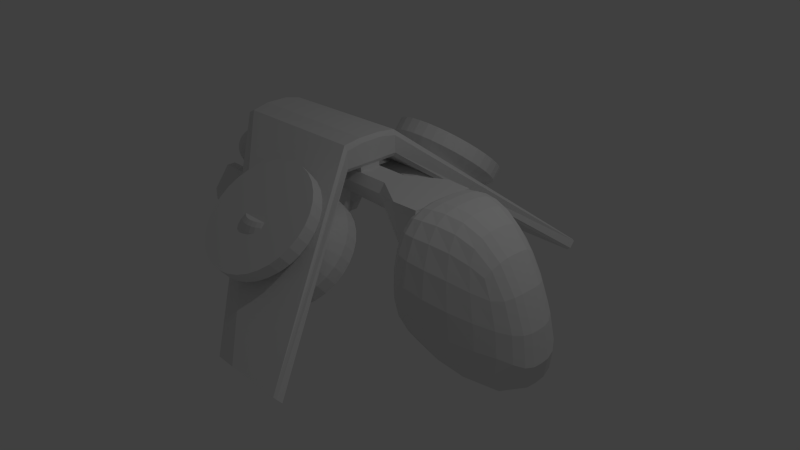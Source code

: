# Source: player_ship.blend  (saved by Blender 2.76.0; exported with 4.5.12 LTS)
import bpy
from mathutils import Matrix  # noqa: F401  (used for matrix-valued properties, if any)

bpy.ops.wm.read_factory_settings(use_empty=True)
scene = bpy.context.scene
scene.name = 'Scene'

# ---- collections
col_collection_1 = bpy.data.collections.new('Collection 1'); scene.collection.children.link(col_collection_1)

# ---- materials (node trees are filled in below, after node groups)
mat_material = bpy.data.materials.new('Material')
mat_material.alpha_threshold = 0.0
mat_material.use_transparent_shadow = False
mat_material.roughness = 0.5
mat_material.line_color = (0.0, 0.0, 0.0, 1.0)

# ---- material node trees

# ---- world
world_world = bpy.data.worlds.new('World'); scene.world = world_world
world_world.color = (0.05088, 0.05088, 0.05088)
world_world.use_sun_shadow = False
world_world.sun_shadow_jitter_overblur = 0.0
world_world.cycles.sampling_method = 'MANUAL'
world_world.cycles.sample_map_resolution = 256

# ---- cameras
cam_camera = bpy.data.cameras.new('Camera')
cam_camera.clip_end = 100.0
cam_camera.lens = 35.0
cam_camera.sensor_width = 32.0
cam_camera.sensor_height = 18.0
cam_camera.ortho_scale = 7.314
cam_camera.dof.focus_distance = 0.0
cam_camera.dof.aperture_fstop = 128.0

# ---- lights
light_lamp = bpy.data.lights.new('Lamp', 'POINT')
light_lamp.transmission_factor = 0.0
light_lamp.cutoff_distance = 30.0
light_lamp.energy = 100.0
light_lamp.shadow_buffer_clip_start = 1.001
light_lamp.shadow_soft_size = 0.1
light_lamp.shadow_maximum_resolution = 0.006
light_lamp.use_absolute_resolution = True
light_lamp.cycles.use_multiple_importance_sampling = False

# ---- meshes
me_sphere = bpy.data.meshes.new('Sphere')
me_sphere.from_pydata([(-0.1486, 6.355e-08, 0.2609), (-0.2158, 6.355e-08, 0.2609), (-0.2746, 6.355e-08, 0.2609), (-0.3229, 6.355e-08, 0.2158), (-0.3588, 6.355e-08, 0.1486), (-0.3809, 6.355e-08, 0.07576), (-0.3883, 6.355e-08, 2.894e-08), (-0.3809, 6.355e-08, -0.07576), (-0.3588, 6.355e-08, -0.1486), (-0.3229, 6.355e-08, -0.2158), (-0.2746, 6.355e-08, -0.2746), (-0.2158, 6.355e-08, -0.3229), (-0.1486, 6.355e-08, -0.344), (-0.09125, 6.067e-08, -0.347), (-0.1458, 0.02899, 0.2609), (-0.2116, 0.04209, 0.2609), (-0.2693, 0.05357, 0.2609), (-0.3167, 0.06299, 0.2158), (-0.3519, 0.07, 0.1486), (-0.3736, 0.07431, 0.07576), (-0.3809, 0.07576, 2.894e-08), (-0.3736, 0.07431, -0.07576), (-0.3519, 0.07, -0.1486), (-0.3167, 0.06299, -0.2158), (-0.2693, 0.05357, -0.2746), (-0.2116, 0.04209, -0.3229), (-0.1458, 0.02899, -0.344), (-0.08949, 0.0178, -0.347), (-0.1373, 0.05687, 0.2609), (-0.1993, 0.08257, 0.2609), (-0.2537, 0.1051, 0.2609), (-0.2983, 0.1236, 0.2158), (-0.3315, 0.1373, 0.1486), (-0.3519, 0.1458, 0.07576), (-0.3588, 0.1486, 2.894e-08), (-0.3519, 0.1458, -0.07576), (-0.3315, 0.1373, -0.1486), (-0.2983, 0.1236, -0.2158), (-0.2537, 0.1051, -0.2746), (-0.1993, 0.08257, -0.3229), (-0.1373, 0.05687, -0.344), (-0.0843, 0.03492, -0.347), (-0.1236, 0.08257, 0.2609), (-0.1794, 0.1199, 0.2609), (-0.2283, 0.1526, 0.2609), (-0.2685, 0.1794, 0.2158), (-0.2983, 0.1993, 0.1486), (-0.3167, 0.2116, 0.07576), (-0.3229, 0.2158, 2.894e-08), (-0.3167, 0.2116, -0.07576), (-0.2983, 0.1993, -0.1486), (-0.2685, 0.1794, -0.2158), (-0.2283, 0.1526, -0.2746), (-0.1794, 0.1199, -0.3229), (-0.1236, 0.08257, -0.344), (-0.07587, 0.05069, -0.347), (-0.1051, 0.1051, 0.2609), (-0.1526, 0.1526, 0.2609), (-0.1942, 0.1942, 0.2609), (-0.2283, 0.2283, 0.2158), (-0.2537, 0.2537, 0.1486), (-0.2693, 0.2693, 0.07576), (-0.2746, 0.2746, 2.894e-08), (-0.2693, 0.2693, -0.07576), (-0.2537, 0.2537, -0.1486), (-0.2283, 0.2283, -0.2158), (-0.1942, 0.1942, -0.2746), (-0.1526, 0.1526, -0.3229), (-0.1051, 0.1051, -0.344), (-0.06452, 0.06452, -0.347), (-0.08257, 0.1236, 0.2609), (-0.1199, 0.1794, 0.2609), (-0.1526, 0.2283, 0.2609), (-0.1794, 0.2685, 0.2158), (-0.1993, 0.2983, 0.1486), (-0.2116, 0.3167, 0.07576), (-0.2158, 0.3229, 2.894e-08), (-0.2116, 0.3167, -0.07576), (-0.1993, 0.2983, -0.1486), (-0.1794, 0.2685, -0.2158), (-0.1526, 0.2283, -0.2746), (-0.1199, 0.1794, -0.3229), (-0.08257, 0.1236, -0.344), (-0.05069, 0.07587, -0.347), (-0.05687, 0.1373, 0.2609), (-0.08257, 0.1993, 0.2609), (-0.1051, 0.2537, 0.2609), (-0.1236, 0.2983, 0.2158), (-0.1373, 0.3315, 0.1486), (-0.1458, 0.3519, 0.07576), (-0.1486, 0.3588, 2.894e-08), (-0.1458, 0.3519, -0.07576), (-0.1373, 0.3315, -0.1486), (-0.1236, 0.2983, -0.2158), (-0.1051, 0.2537, -0.2746), (-0.08257, 0.1993, -0.3229), (-0.05687, 0.1373, -0.344), (-0.03492, 0.0843, -0.347), (-0.02899, 0.1458, 0.2609), (-0.04209, 0.2116, 0.2609), (-0.05357, 0.2693, 0.2609), (-0.06299, 0.3167, 0.2158), (-0.07, 0.3519, 0.1486), (-0.07431, 0.3736, 0.07576), (-0.07576, 0.3809, 2.894e-08), (-0.07431, 0.3736, -0.07576), (-0.07, 0.3519, -0.1486), (-0.06299, 0.3167, -0.2158), (-0.05357, 0.2693, -0.2746), (-0.04209, 0.2116, -0.3229), (-0.02899, 0.1458, -0.344), (-0.0178, 0.08949, -0.347), (2.561e-07, 0.1486, 0.2609), (2.532e-07, 0.2158, 0.2609), (2.561e-07, 0.2746, 0.2609), (2.619e-07, 0.3229, 0.2158), (2.388e-07, 0.3588, 0.1486), (2.85e-07, 0.3809, 0.07576), (2.793e-07, 0.3883, 2.894e-08), (2.85e-07, 0.3809, -0.07576), (2.214e-07, 0.3588, -0.1486), (2.619e-07, 0.3229, -0.2158), (2.561e-07, 0.2746, -0.2746), (2.648e-07, 0.2158, -0.3229), (2.503e-07, 0.1486, -0.344), (2.521e-07, 0.09125, -0.347), (0.02899, 0.1458, 0.2609), (0.04209, 0.2116, 0.2609), (0.05357, 0.2693, 0.2609), (0.06299, 0.3167, 0.2158), (0.07, 0.3519, 0.1486), (0.07431, 0.3736, 0.07576), (0.07576, 0.3809, 2.894e-08), (0.07431, 0.3736, -0.07576), (0.07, 0.3519, -0.1486), (0.06299, 0.3167, -0.2158), (0.05357, 0.2693, -0.2746), (0.04209, 0.2116, -0.3229), (0.02899, 0.1458, -0.344), (0.0178, 0.08949, -0.347), (0.05687, 0.1373, 0.2609), (0.08257, 0.1993, 0.2609), (0.1051, 0.2537, 0.2609), (0.1236, 0.2983, 0.2158), (0.1373, 0.3315, 0.1486), (0.1458, 0.3519, 0.07576), (0.1486, 0.3588, 2.894e-08), (0.1458, 0.3519, -0.07576), (0.1373, 0.3315, -0.1486), (0.1236, 0.2983, -0.2158), (0.1051, 0.2537, -0.2746), (0.08257, 0.1993, -0.3229), (0.05687, 0.1373, -0.344), (0.03492, 0.0843, -0.347), (0.08257, 0.1236, 0.2609), (0.1199, 0.1794, 0.2609), (0.1526, 0.2283, 0.2609), (0.1794, 0.2685, 0.2158), (0.1993, 0.2983, 0.1486), (0.2116, 0.3167, 0.07576), (0.2158, 0.3229, 2.894e-08), (0.2116, 0.3167, -0.07576), (0.1993, 0.2983, -0.1486), (0.1794, 0.2685, -0.2158), (0.1526, 0.2283, -0.2746), (0.1199, 0.1794, -0.3229), (0.08257, 0.1236, -0.344), (0.05069, 0.07587, -0.347), (0.1051, 0.1051, 0.2609), (0.1526, 0.1526, 0.2609), (0.1942, 0.1942, 0.2609), (0.2283, 0.2283, 0.2158), (0.2537, 0.2537, 0.1486), (0.2693, 0.2693, 0.07576), (0.2746, 0.2746, 2.894e-08), (0.2693, 0.2693, -0.07576), (0.2537, 0.2537, -0.1486), (0.2283, 0.2283, -0.2158), (0.1942, 0.1942, -0.2746), (0.1526, 0.1526, -0.3229), (0.1051, 0.1051, -0.344), (0.06452, 0.06452, -0.347), (0.1236, 0.08257, 0.2609), (0.1794, 0.1199, 0.2609), (0.2283, 0.1526, 0.2609), (0.2685, 0.1794, 0.2158), (0.2983, 0.1993, 0.1486), (0.3167, 0.2116, 0.07576), (0.3229, 0.2158, 2.894e-08), (0.3167, 0.2116, -0.07576), (0.2983, 0.1993, -0.1486), (0.2685, 0.1794, -0.2158), (0.2283, 0.1526, -0.2746), (0.1794, 0.1199, -0.3229), (0.1236, 0.08257, -0.344), (0.07587, 0.05069, -0.347), (0.1373, 0.05687, 0.2609), (0.1993, 0.08257, 0.2609), (0.2537, 0.1051, 0.2609), (0.2983, 0.1236, 0.2158), (0.3315, 0.1373, 0.1486), (0.3519, 0.1458, 0.07576), (0.3588, 0.1486, 2.894e-08), (0.3519, 0.1458, -0.07576), (0.3315, 0.1373, -0.1486), (0.2983, 0.1236, -0.2158), (0.2537, 0.1051, -0.2746), (0.1993, 0.08257, -0.3229), (0.1373, 0.05687, -0.344), (0.0843, 0.03492, -0.347), (0.1458, 0.02899, 0.2609), (0.2116, 0.04209, 0.2609), (0.2693, 0.05357, 0.2609), (0.3167, 0.06299, 0.2158), (0.3519, 0.07, 0.1486), (0.3736, 0.07431, 0.07576), (0.3809, 0.07576, 2.894e-08), (0.3736, 0.07431, -0.07576), (0.3519, 0.07, -0.1486), (0.3167, 0.06299, -0.2158), (0.2693, 0.05357, -0.2746), (0.2116, 0.04209, -0.3229), (0.1458, 0.02899, -0.344), (0.08949, 0.0178, -0.347), (0.1486, 7.956e-08, 0.2609), (0.2158, 7.377e-08, 0.2609), (0.2746, 5.352e-08, 0.2609), (0.3229, 3.037e-08, 0.2158), (0.3588, 8.824e-08, 0.1486), (0.3809, 3.037e-08, 0.07576), (0.3883, 2.459e-08, 2.894e-08), (0.3809, 3.037e-08, -0.07576), (0.3588, 8.824e-08, -0.1486), (0.3229, 3.037e-08, -0.2158), (0.2746, 5.352e-08, -0.2746), (0.2158, 5.931e-08, -0.3229), (0.1486, 6.509e-08, -0.344), (0.09125, 6.252e-08, -0.347), (0.1458, -0.02899, 0.2609), (0.2116, -0.04209, 0.2609), (0.2693, -0.05357, 0.2609), (0.3167, -0.06299, 0.2158), (0.3519, -0.07, 0.1486), (0.3736, -0.07431, 0.07576), (0.3809, -0.07576, 2.894e-08), (0.3736, -0.07431, -0.07576), (0.3519, -0.07, -0.1486), (0.3167, -0.06299, -0.2158), (0.2693, -0.05357, -0.2746), (0.2116, -0.04209, -0.3229), (0.1458, -0.02899, -0.344), (0.08949, -0.0178, -0.347), (0.1373, -0.05687, 0.2609), (0.1993, -0.08257, 0.2609), (0.2537, -0.1051, 0.2609), (0.2983, -0.1236, 0.2158), (0.3315, -0.1373, 0.1486), (0.3519, -0.1458, 0.07576), (0.3588, -0.1486, 2.894e-08), (0.3519, -0.1458, -0.07576), (0.3315, -0.1373, -0.1486), (0.2983, -0.1236, -0.2158), (0.2537, -0.1051, -0.2746), (0.1993, -0.08257, -0.3229), (0.1373, -0.05687, -0.344), (0.0843, -0.03492, -0.347), (0.1236, -0.08257, 0.2609), (0.1794, -0.1199, 0.2609), (0.2283, -0.1526, 0.2609), (0.2685, -0.1794, 0.2158), (0.2983, -0.1993, 0.1486), (0.3167, -0.2116, 0.07576), (0.3229, -0.2158, 2.894e-08), (0.3167, -0.2116, -0.07576), (0.2983, -0.1993, -0.1486), (0.2685, -0.1794, -0.2158), (0.2283, -0.1526, -0.2746), (0.1794, -0.1199, -0.3229), (0.1236, -0.08257, -0.344), (0.07587, -0.05069, -0.347), (0.1051, -0.1051, 0.2609), (0.1526, -0.1526, 0.2609), (0.1942, -0.1942, 0.2609), (0.2283, -0.2283, 0.2158), (0.2537, -0.2537, 0.1486), (0.2693, -0.2693, 0.07576), (0.2746, -0.2746, 2.894e-08), (0.2693, -0.2693, -0.07576), (0.2537, -0.2537, -0.1486), (0.2283, -0.2283, -0.2158), (0.1942, -0.1942, -0.2746), (0.1526, -0.1526, -0.3229), (0.1051, -0.1051, -0.344), (0.06452, -0.06452, -0.347), (0.08257, -0.1236, 0.2609), (0.1199, -0.1794, 0.2609), (0.1526, -0.2283, 0.2609), (0.1794, -0.2685, 0.2158), (0.1993, -0.2983, 0.1486), (0.2116, -0.3167, 0.07576), (0.2158, -0.3229, 2.894e-08), (0.2116, -0.3167, -0.07576), (0.1993, -0.2983, -0.1486), (0.1794, -0.2685, -0.2158), (0.1526, -0.2283, -0.2746), (0.1199, -0.1794, -0.3229), (0.08257, -0.1236, -0.344), (0.05069, -0.07587, -0.347), (0.04888, 0.02025, 0.117), (0.05687, -0.1373, 0.2609), (0.08257, -0.1993, 0.2609), (0.1051, -0.2537, 0.2609), (0.1236, -0.2983, 0.2158), (0.1373, -0.3315, 0.1486), (0.1458, -0.3519, 0.07576), (0.1486, -0.3588, 2.894e-08), (0.1458, -0.3519, -0.07576), (0.1373, -0.3315, -0.1486), (0.1236, -0.2983, -0.2158), (0.1051, -0.2537, -0.2746), (0.08257, -0.1993, -0.3229), (0.05687, -0.1373, -0.344), (0.03492, -0.0843, -0.347), (0.02899, -0.1458, 0.2609), (0.04209, -0.2116, 0.2609), (0.05357, -0.2693, 0.2609), (0.06299, -0.3167, 0.2158), (0.07, -0.3519, 0.1486), (0.07431, -0.3736, 0.07576), (0.07576, -0.3809, 2.894e-08), (0.07431, -0.3736, -0.07576), (0.07, -0.3519, -0.1486), (0.06299, -0.3167, -0.2158), (0.05357, -0.2693, -0.2746), (0.04209, -0.2116, -0.3229), (0.02899, -0.1458, -0.344), (0.0178, -0.08949, -0.347), (2.416e-07, -0.1486, 0.2609), (2.416e-07, -0.2158, 0.2609), (2.04e-07, -0.2746, 0.2609), (1.867e-07, -0.3229, 0.2158), (2.561e-07, -0.3588, 0.1486), (1.693e-07, -0.3809, 0.07576), (1.867e-07, -0.3883, 2.894e-08), (1.693e-07, -0.3809, -0.07576), (2.561e-07, -0.3588, -0.1486), (1.867e-07, -0.3229, -0.2158), (2.04e-07, -0.2746, -0.2746), (2.33e-07, -0.2158, -0.3229), (2.301e-07, -0.1486, -0.344), (2.556e-07, -0.09125, -0.347), (-0.02899, -0.1458, 0.2609), (-0.04209, -0.2116, 0.2609), (-0.05357, -0.2693, 0.2609), (-0.06299, -0.3167, 0.2158), (-0.07, -0.3519, 0.1486), (-0.07431, -0.3736, 0.07576), (-0.07576, -0.3809, 2.894e-08), (-0.07431, -0.3736, -0.07576), (-0.07, -0.3519, -0.1486), (-0.06299, -0.3167, -0.2158), (-0.05357, -0.2693, -0.2746), (-0.04209, -0.2116, -0.3229), (-0.02899, -0.1458, -0.344), (-0.0178, -0.08949, -0.347), (-0.05687, -0.1373, 0.2609), (-0.08257, -0.1993, 0.2609), (-0.1051, -0.2537, 0.2609), (-0.1236, -0.2983, 0.2158), (-0.1373, -0.3315, 0.1486), (-0.1458, -0.3519, 0.07576), (-0.1486, -0.3588, 2.894e-08), (-0.1458, -0.3519, -0.07576), (-0.1373, -0.3315, -0.1486), (-0.1236, -0.2983, -0.2158), (-0.1051, -0.2537, -0.2746), (-0.08257, -0.1993, -0.3229), (-0.05687, -0.1373, -0.344), (-0.03492, -0.0843, -0.347), (-0.08257, -0.1236, 0.2609), (-0.1199, -0.1794, 0.2609), (-0.1526, -0.2283, 0.2609), (-0.1794, -0.2685, 0.2158), (-0.1993, -0.2983, 0.1486), (-0.2116, -0.3167, 0.07576), (-0.2158, -0.3229, 2.894e-08), (-0.2116, -0.3167, -0.07576), (-0.1993, -0.2983, -0.1486), (-0.1794, -0.2685, -0.2158), (-0.1526, -0.2283, -0.2746), (-0.1199, -0.1794, -0.3229), (-0.08257, -0.1236, -0.344), (-0.05069, -0.07587, -0.347), (-0.1051, -0.1051, 0.2609), (-0.1526, -0.1526, 0.2609), (-0.1942, -0.1942, 0.2609), (-0.2283, -0.2283, 0.2158), (-0.2537, -0.2537, 0.1486), (-0.2693, -0.2693, 0.07576), (-0.2746, -0.2746, 2.894e-08), (-0.2693, -0.2693, -0.07576), (-0.2537, -0.2537, -0.1486), (-0.2283, -0.2283, -0.2158), (-0.1942, -0.1942, -0.2746), (-0.1526, -0.1526, -0.3229), (-0.1051, -0.1051, -0.344), (-0.06452, -0.06452, -0.347), (-0.1236, -0.08257, 0.2609), (-0.1794, -0.1199, 0.2609), (-0.2283, -0.1526, 0.2609), (-0.2685, -0.1794, 0.2158), (-0.2983, -0.1993, 0.1486), (-0.3167, -0.2116, 0.07576), (-0.3229, -0.2158, 2.894e-08), (-0.3167, -0.2116, -0.07576), (-0.2983, -0.1993, -0.1486), (-0.2685, -0.1794, -0.2158), (-0.2283, -0.1526, -0.2746), (-0.1794, -0.1199, -0.3229), (-0.1236, -0.08257, -0.344), (-0.07587, -0.05069, -0.347), (-0.1373, -0.05687, 0.2609), (-0.1993, -0.08257, 0.2609), (-0.2537, -0.1051, 0.2609), (-0.2983, -0.1236, 0.2158), (-0.3315, -0.1373, 0.1486), (-0.3519, -0.1458, 0.07576), (-0.3588, -0.1486, 2.894e-08), (-0.3519, -0.1458, -0.07576), (-0.3315, -0.1373, -0.1486), (-0.2983, -0.1236, -0.2158), (-0.2537, -0.1051, -0.2746), (-0.1993, -0.08257, -0.3229), (-0.1373, -0.05687, -0.344), (-0.0843, -0.03492, -0.347), (-0.1458, -0.02899, 0.2609), (-0.2116, -0.04209, 0.2609), (-0.2693, -0.05357, 0.2609), (-0.3167, -0.06299, 0.2158), (-0.3519, -0.07, 0.1486), (-0.3736, -0.07431, 0.07576), (-0.3809, -0.07576, 2.894e-08), (-0.3736, -0.07431, -0.07576), (-0.3519, -0.07, -0.1486), (-0.3167, -0.06299, -0.2158), (-0.2693, -0.05357, -0.2746), (-0.2116, -0.04209, -0.3229), (-0.1458, -0.02899, -0.344), (-0.08949, -0.0178, -0.347), (-0.01032, 0.05189, -0.1042), (-0.02025, 0.04888, -0.1042), (-0.02939, 0.04399, -0.1042), (-0.03741, 0.03741, -0.1042), (-0.04399, 0.02939, -0.1042), (-0.04888, -0.02025, -0.1042), (-0.04399, -0.02939, -0.1042), (-0.03741, -0.03741, -0.1042), (-0.02939, -0.04399, -0.1042), (-0.02025, -0.04888, -0.1042), (-0.01032, -0.05189, -0.1042), (2.536e-07, -0.05291, -0.1042), (0.01032, -0.05189, -0.1042), (0.03741, 0.03741, -0.1042), (0.02939, 0.04399, -0.1042), (0.02025, 0.04888, -0.1042), (0.01032, 0.05189, -0.1042), (2.516e-07, 0.05291, -0.1042), (0.02025, -0.04888, -0.1042), (0.1487, -0.09937, -0.2806), (0.02939, -0.04399, -0.1042), (0.03741, -0.03741, -0.1042), (0.04399, -0.02939, -0.1042), (0.04888, -0.02025, -0.1042), (0.05189, -0.01032, -0.1042), (0.05291, 6.883e-08, -0.1042), (0.05189, 0.01032, -0.1042), (0.04888, 0.02025, -0.1042), (0.04399, 0.02939, -0.1042), (-0.04888, 0.02025, -0.1042), (-0.05291, 6.775e-08, -0.1042), (-0.05189, 0.01032, -0.1042), (-0.05189, -0.01032, -0.1042), (0.05189, 0.01032, 0.117), (-0.05291, 6.775e-08, 0.117), (-0.05189, -0.01032, 0.117), (0.04399, 0.02939, 0.117), (0.03741, 0.03741, 0.117), (0.02025, -0.04888, 0.117), (0.01032, -0.05189, 0.117), (0.02939, 0.04399, 0.117), (0.02025, 0.04888, 0.117), (-0.04888, -0.02025, 0.117), (-0.04399, -0.02939, 0.117), (-0.03741, -0.03741, 0.117), (-0.02939, -0.04399, 0.117), (0.02939, -0.04399, 0.117), (0.03741, -0.03741, 0.117), (0.01032, 0.05189, 0.117), (2.516e-07, 0.05291, 0.117), (-0.01032, 0.05189, 0.117), (-0.02025, 0.04888, 0.117), (-0.02939, 0.04399, 0.117), (-0.03741, 0.03741, 0.117), (-0.02025, -0.04888, 0.117), (-0.01032, -0.05189, 0.117), (0.04399, -0.02939, 0.117), (-0.04399, 0.02939, 0.117), (2.536e-07, -0.05291, 0.117), (0.04888, -0.02025, 0.117), (0.05189, -0.01032, 0.117), (0.05291, 6.883e-08, 0.117), (-0.04888, 0.02025, 0.117), (-0.05189, 0.01032, 0.117), (0.1706, -0.114, -0.2694), (-0.0349, 0.1754, -0.2806), (-0.04002, 0.2012, -0.2694), (2.569e-07, 0.1789, -0.2806), (2.579e-07, 0.2051, -0.2694), (0.0349, 0.1754, -0.2806), (0.04002, 0.2012, -0.2694), (0.06845, 0.1653, -0.2806), (0.0785, 0.1895, -0.2694), (0.1265, -0.1265, -0.2806), (0.1451, -0.1451, -0.2694), (0.09938, -0.1487, -0.2806), (0.114, -0.1706, -0.2694), (0.09938, 0.1487, -0.2806), (0.114, 0.1706, -0.2694), (0.04002, -0.2012, -0.2694), (0.0349, -0.1754, -0.2806), (0.06845, -0.1653, -0.2806), (0.0785, -0.1895, -0.2694), (0.1265, 0.1265, -0.2806), (0.1451, 0.1451, -0.2694), (0.1487, 0.09938, -0.2806), (0.1706, 0.114, -0.2694), (-0.1754, -0.0349, -0.2806), (-0.2012, -0.04002, -0.2694), (-0.2051, 4.576e-08, -0.2694), (-0.1789, 4.933e-08, -0.2806), (0.1653, 0.06845, -0.2806), (0.1895, 0.0785, -0.2694), (0.2012, 0.04002, -0.2694), (0.1754, 0.0349, -0.2806), (0.1375, 0.05696, -0.04646), (0.1199, 0.04967, -0.251), (0.1273, 0.02532, -0.251), (0.146, 0.02904, -0.04646), (-0.1298, 5.556e-08, -0.251), (-0.1489, 5.297e-08, -0.04646), (-0.146, -0.02904, -0.04646), (-0.1273, -0.02532, -0.251), (0.1238, 0.0827, -0.04646), (0.1079, 0.07211, -0.251), (0.1053, 0.1053, -0.04646), (0.09178, 0.09178, -0.251), (0.05696, -0.1375, -0.04646), (0.04967, -0.1199, -0.251), (0.02532, -0.1273, -0.251), (0.02904, -0.146, -0.04646), (0.0827, 0.1238, -0.04646), (0.07211, 0.1079, -0.251), (0.05696, 0.1375, -0.04646), (0.04967, 0.1199, -0.251), (-0.1375, -0.05696, -0.04646), (-0.1199, -0.04967, -0.251), (-0.1238, -0.0827, -0.04646), (-0.1079, -0.07211, -0.251), (-0.1053, -0.1053, -0.04646), (-0.09178, -0.09178, -0.251), (-0.0827, -0.1238, -0.04646), (-0.07211, -0.1079, -0.251), (0.0827, -0.1238, -0.04646), (0.07211, -0.1079, -0.251), (0.1053, -0.1053, -0.04646), (0.09178, -0.09178, -0.251), (0.02904, 0.146, -0.04646), (0.02532, 0.1273, -0.251), (2.549e-07, 0.1489, -0.04646), (2.542e-07, 0.1298, -0.251), (-0.02904, 0.146, -0.04646), (-0.02532, 0.1273, -0.251), (-0.05696, 0.1375, -0.04646), (-0.04967, 0.1199, -0.251), (-0.0827, 0.1238, -0.04646), (-0.07211, 0.1079, -0.251), (-0.1053, 0.1053, -0.04646), (-0.09178, 0.09178, -0.251), (-0.05696, -0.1375, -0.04646), (-0.04967, -0.1199, -0.251), (-0.02904, -0.146, -0.04646), (-0.02532, -0.1273, -0.251), (0.1238, -0.0827, -0.04646), (0.1079, -0.07211, -0.251), (-0.1238, 0.0827, -0.04646), (-0.1079, 0.07211, -0.251), (2.597e-07, -0.1489, -0.04646), (2.591e-07, -0.1298, -0.251), (0.1375, -0.05696, -0.04646), (0.1199, -0.04967, -0.251), (0.146, -0.02904, -0.04646), (0.1273, -0.02532, -0.251), (0.1489, 5.657e-08, -0.04646), (0.1298, 5.819e-08, -0.251), (-0.1375, 0.05696, -0.04646), (-0.1199, 0.04967, -0.251), (-0.146, 0.02904, -0.04646), (-0.1273, 0.02532, -0.251), (-0.0785, 0.1895, -0.2694), (-0.06845, 0.1653, -0.2806), (-0.114, 0.1706, -0.2694), (-0.09937, 0.1487, -0.2806), (-0.1451, 0.1451, -0.2694), (-0.1265, 0.1265, -0.2806), (-0.1706, 0.114, -0.2694), (-0.1487, 0.09938, -0.2806), (0.1895, -0.0785, -0.2694), (0.1653, -0.06845, -0.2806), (0.2012, -0.04002, -0.2694), (0.1754, -0.0349, -0.2806), (0.2051, 5.074e-08, -0.2694), (0.1789, 5.297e-08, -0.2806), (-0.1895, -0.0785, -0.2694), (-0.1653, -0.06845, -0.2806), (-0.1706, -0.114, -0.2694), (-0.1487, -0.09937, -0.2806), (-0.1451, -0.1451, -0.2694), (-0.1265, -0.1265, -0.2806), (-0.114, -0.1706, -0.2694), (-0.09937, -0.1487, -0.2806), (-0.0785, -0.1895, -0.2694), (-0.06845, -0.1653, -0.2806), (-0.04002, -0.2012, -0.2694), (-0.0349, -0.1754, -0.2806), (2.645e-07, -0.2051, -0.2694), (2.637e-07, -0.1789, -0.2806), (-0.1895, 0.0785, -0.2694), (-0.1653, 0.06845, -0.2806), (-0.2012, 0.04002, -0.2694), (-0.1754, 0.0349, -0.2806)], [], [(13, 12, 26, 27), (6, 5, 19, 20), (7, 6, 20, 21), (8, 7, 21, 22), (1, 0, 14, 15), (9, 8, 22, 23), (2, 1, 15, 16), (10, 9, 23, 24), (3, 2, 16, 17), (11, 10, 24, 25), (4, 3, 17, 18), (12, 11, 25, 26), (5, 4, 18, 19), (18, 17, 31, 32), (26, 25, 39, 40), (19, 18, 32, 33), (27, 26, 40, 41), (20, 19, 33, 34), (21, 20, 34, 35), (22, 21, 35, 36), (15, 14, 28, 29), (23, 22, 36, 37), (16, 15, 29, 30), (24, 23, 37, 38), (17, 16, 30, 31), (25, 24, 38, 39), (36, 35, 49, 50), (29, 28, 42, 43), (37, 36, 50, 51), (30, 29, 43, 44), (38, 37, 51, 52), (31, 30, 44, 45), (39, 38, 52, 53), (32, 31, 45, 46), (40, 39, 53, 54), (33, 32, 46, 47), (41, 40, 54, 55), (34, 33, 47, 48), (35, 34, 48, 49), (54, 53, 67, 68), (47, 46, 60, 61), (55, 54, 68, 69), (48, 47, 61, 62), (49, 48, 62, 63), (50, 49, 63, 64), (43, 42, 56, 57), (51, 50, 64, 65), (44, 43, 57, 58), (52, 51, 65, 66), (45, 44, 58, 59), (53, 52, 66, 67), (46, 45, 59, 60), (65, 64, 78, 79), (58, 57, 71, 72), (66, 65, 79, 80), (59, 58, 72, 73), (67, 66, 80, 81), (60, 59, 73, 74), (68, 67, 81, 82), (61, 60, 74, 75), (69, 68, 82, 83), (62, 61, 75, 76), (63, 62, 76, 77), (64, 63, 77, 78), (57, 56, 70, 71), (83, 82, 96, 97), (76, 75, 89, 90), (77, 76, 90, 91), (78, 77, 91, 92), (71, 70, 84, 85), (79, 78, 92, 93), (72, 71, 85, 86), (80, 79, 93, 94), (73, 72, 86, 87), (81, 80, 94, 95), (74, 73, 87, 88), (82, 81, 95, 96), (75, 74, 88, 89), (86, 85, 99, 100), (94, 93, 107, 108), (87, 86, 100, 101), (95, 94, 108, 109), (88, 87, 101, 102), (96, 95, 109, 110), (89, 88, 102, 103), (97, 96, 110, 111), (90, 89, 103, 104), (91, 90, 104, 105), (92, 91, 105, 106), (85, 84, 98, 99), (93, 92, 106, 107), (104, 103, 117, 118), (105, 104, 118, 119), (106, 105, 119, 120), (99, 98, 112, 113), (107, 106, 120, 121), (100, 99, 113, 114), (108, 107, 121, 122), (101, 100, 114, 115), (109, 108, 122, 123), (102, 101, 115, 116), (110, 109, 123, 124), (103, 102, 116, 117), (111, 110, 124, 125), (122, 121, 135, 136), (115, 114, 128, 129), (123, 122, 136, 137), (116, 115, 129, 130), (124, 123, 137, 138), (117, 116, 130, 131), (125, 124, 138, 139), (118, 117, 131, 132), (119, 118, 132, 133), (120, 119, 133, 134), (113, 112, 126, 127), (121, 120, 134, 135), (114, 113, 127, 128), (133, 132, 146, 147), (134, 133, 147, 148), (127, 126, 140, 141), (135, 134, 148, 149), (128, 127, 141, 142), (136, 135, 149, 150), (129, 128, 142, 143), (137, 136, 150, 151), (130, 129, 143, 144), (138, 137, 151, 152), (131, 130, 144, 145), (139, 138, 152, 153), (132, 131, 145, 146), (143, 142, 156, 157), (151, 150, 164, 165), (144, 143, 157, 158), (152, 151, 165, 166), (145, 144, 158, 159), (153, 152, 166, 167), (146, 145, 159, 160), (147, 146, 160, 161), (148, 147, 161, 162), (141, 140, 154, 155), (149, 148, 162, 163), (142, 141, 155, 156), (150, 149, 163, 164), (161, 160, 174, 175), (162, 161, 175, 176), (155, 154, 168, 169), (163, 162, 176, 177), (156, 155, 169, 170), (164, 163, 177, 178), (157, 156, 170, 171), (165, 164, 178, 179), (158, 157, 171, 172), (166, 165, 179, 180), (159, 158, 172, 173), (167, 166, 180, 181), (160, 159, 173, 174), (179, 178, 192, 193), (172, 171, 185, 186), (180, 179, 193, 194), (173, 172, 186, 187), (181, 180, 194, 195), (174, 173, 187, 188), (175, 174, 188, 189), (176, 175, 189, 190), (169, 168, 182, 183), (177, 176, 190, 191), (170, 169, 183, 184), (178, 177, 191, 192), (171, 170, 184, 185), (190, 189, 203, 204), (183, 182, 196, 197), (191, 190, 204, 205), (184, 183, 197, 198), (192, 191, 205, 206), (185, 184, 198, 199), (193, 192, 206, 207), (186, 185, 199, 200), (194, 193, 207, 208), (187, 186, 200, 201), (195, 194, 208, 209), (188, 187, 201, 202), (189, 188, 202, 203), (208, 207, 221, 222), (201, 200, 214, 215), (209, 208, 222, 223), (202, 201, 215, 216), (203, 202, 216, 217), (204, 203, 217, 218), (197, 196, 210, 211), (205, 204, 218, 219), (198, 197, 211, 212), (206, 205, 219, 220), (199, 198, 212, 213), (207, 206, 220, 221), (200, 199, 213, 214), (211, 210, 224, 225), (219, 218, 232, 233), (212, 211, 225, 226), (220, 219, 233, 234), (213, 212, 226, 227), (221, 220, 234, 235), (214, 213, 227, 228), (222, 221, 235, 236), (215, 214, 228, 229), (223, 222, 236, 237), (216, 215, 229, 230), (217, 216, 230, 231), (218, 217, 231, 232), (229, 228, 242, 243), (237, 236, 250, 251), (230, 229, 243, 244), (231, 230, 244, 245), (232, 231, 245, 246), (225, 224, 238, 239), (233, 232, 246, 247), (226, 225, 239, 240), (234, 233, 247, 248), (227, 226, 240, 241), (235, 234, 248, 249), (228, 227, 241, 242), (236, 235, 249, 250), (247, 246, 260, 261), (240, 239, 253, 254), (248, 247, 261, 262), (241, 240, 254, 255), (249, 248, 262, 263), (242, 241, 255, 256), (250, 249, 263, 264), (243, 242, 256, 257), (251, 250, 264, 265), (244, 243, 257, 258), (245, 244, 258, 259), (246, 245, 259, 260), (239, 238, 252, 253), (265, 264, 278, 279), (258, 257, 271, 272), (259, 258, 272, 273), (260, 259, 273, 274), (253, 252, 266, 267), (261, 260, 274, 275), (254, 253, 267, 268), (262, 261, 275, 276), (255, 254, 268, 269), (263, 262, 276, 277), (256, 255, 269, 270), (264, 263, 277, 278), (257, 256, 270, 271), (268, 267, 281, 282), (276, 275, 289, 290), (269, 268, 282, 283), (277, 276, 290, 291), (270, 269, 283, 284), (278, 277, 291, 292), (271, 270, 284, 285), (279, 278, 292, 293), (272, 271, 285, 286), (273, 272, 286, 287), (274, 273, 287, 288), (267, 266, 280, 281), (275, 274, 288, 289), (286, 285, 299, 300), (287, 286, 300, 301), (288, 287, 301, 302), (281, 280, 294, 295), (289, 288, 302, 303), (282, 281, 295, 296), (290, 289, 303, 304), (283, 282, 296, 297), (291, 290, 304, 305), (284, 283, 297, 298), (292, 291, 305, 306), (285, 284, 298, 299), (293, 292, 306, 307), (304, 303, 318, 319), (297, 296, 311, 312), (305, 304, 319, 320), (298, 297, 312, 313), (306, 305, 320, 321), (299, 298, 313, 314), (307, 306, 321, 322), (300, 299, 314, 315), (301, 300, 315, 316), (302, 301, 316, 317), (295, 294, 309, 310), (303, 302, 317, 318), (296, 295, 310, 311), (316, 315, 329, 330), (317, 316, 330, 331), (310, 309, 323, 324), (318, 317, 331, 332), (311, 310, 324, 325), (319, 318, 332, 333), (312, 311, 325, 326), (320, 319, 333, 334), (313, 312, 326, 327), (321, 320, 334, 335), (314, 313, 327, 328), (322, 321, 335, 336), (315, 314, 328, 329), (334, 333, 347, 348), (327, 326, 340, 341), (335, 334, 348, 349), (328, 327, 341, 342), (336, 335, 349, 350), (329, 328, 342, 343), (330, 329, 343, 344), (331, 330, 344, 345), (324, 323, 337, 338), (332, 331, 345, 346), (325, 324, 338, 339), (333, 332, 346, 347), (326, 325, 339, 340), (345, 344, 358, 359), (338, 337, 351, 352), (346, 345, 359, 360), (339, 338, 352, 353), (347, 346, 360, 361), (340, 339, 353, 354), (348, 347, 361, 362), (341, 340, 354, 355), (349, 348, 362, 363), (342, 341, 355, 356), (350, 349, 363, 364), (343, 342, 356, 357), (344, 343, 357, 358), (355, 354, 368, 369), (363, 362, 376, 377), (356, 355, 369, 370), (364, 363, 377, 378), (357, 356, 370, 371), (358, 357, 371, 372), (359, 358, 372, 373), (352, 351, 365, 366), (360, 359, 373, 374), (353, 352, 366, 367), (361, 360, 374, 375), (354, 353, 367, 368), (362, 361, 375, 376), (373, 372, 386, 387), (366, 365, 379, 380), (374, 373, 387, 388), (367, 366, 380, 381), (375, 374, 388, 389), (368, 367, 381, 382), (376, 375, 389, 390), (369, 368, 382, 383), (377, 376, 390, 391), (370, 369, 383, 384), (378, 377, 391, 392), (371, 370, 384, 385), (372, 371, 385, 386), (391, 390, 404, 405), (384, 383, 397, 398), (392, 391, 405, 406), (385, 384, 398, 399), (386, 385, 399, 400), (387, 386, 400, 401), (380, 379, 393, 394), (388, 387, 401, 402), (381, 380, 394, 395), (389, 388, 402, 403), (382, 381, 395, 396), (390, 389, 403, 404), (383, 382, 396, 397), (394, 393, 407, 408), (402, 401, 415, 416), (395, 394, 408, 409), (403, 402, 416, 417), (396, 395, 409, 410), (404, 403, 417, 418), (397, 396, 410, 411), (405, 404, 418, 419), (398, 397, 411, 412), (406, 405, 419, 420), (399, 398, 412, 413), (400, 399, 413, 414), (401, 400, 414, 415), (412, 411, 425, 426), (420, 419, 433, 434), (413, 412, 426, 427), (414, 413, 427, 428), (415, 414, 428, 429), (408, 407, 421, 422), (416, 415, 429, 430), (409, 408, 422, 423), (417, 416, 430, 431), (410, 409, 423, 424), (418, 417, 431, 432), (411, 410, 424, 425), (419, 418, 432, 433), (430, 429, 443, 444), (423, 422, 436, 437), (431, 430, 444, 445), (424, 423, 437, 438), (432, 431, 445, 446), (425, 424, 438, 439), (433, 432, 446, 447), (426, 425, 439, 440), (434, 433, 447, 448), (427, 426, 440, 441), (428, 427, 441, 442), (429, 428, 442, 443), (422, 421, 435, 436), (471, 470, 496, 505), (322, 336, 461, 467), (456, 455, 492, 493), (97, 111, 449, 450), (462, 477, 485, 486), (209, 223, 475, 476), (470, 469, 495, 496), (293, 307, 469, 470), (455, 454, 491, 492), (364, 378, 458, 459), (454, 481, 484, 491), (139, 153, 464, 465), (477, 476, 308, 485), (27, 41, 478, 480), (469, 467, 487, 495), (251, 265, 472, 473), (463, 462, 486, 489), (406, 420, 455, 456), (481, 479, 483, 484), (181, 195, 477, 462), (479, 480, 512, 483), (69, 83, 451, 452), (476, 475, 482, 308), (111, 125, 466, 449), (465, 464, 490, 497), (336, 350, 460, 461), (480, 478, 511, 512), (223, 237, 474, 475), (453, 452, 502, 506), (378, 392, 457, 458), (475, 474, 510, 482), (41, 55, 453, 478), (478, 453, 506, 511), (153, 167, 463, 464), (467, 461, 488, 487), (307, 322, 467, 469), (452, 451, 501, 502), (420, 434, 454, 455), (474, 473, 509, 510), (195, 209, 476, 477), (464, 463, 489, 490), (13, 27, 480, 479), (461, 460, 507, 488), (350, 364, 459, 460), (265, 279, 471, 472), (451, 450, 500, 501), (449, 466, 498, 499), (125, 139, 465, 466), (473, 472, 508, 509), (167, 181, 462, 463), (460, 459, 504, 507), (83, 97, 450, 451), (450, 449, 499, 500), (434, 448, 481, 454), (472, 471, 505, 508), (448, 13, 479, 481), (459, 458, 503, 504), (392, 406, 456, 457), (466, 465, 497, 498), (279, 293, 470, 471), (458, 457, 494, 503), (55, 69, 452, 453), (448, 447, 12, 13), (441, 440, 5, 6), (457, 456, 493, 494), (237, 251, 473, 474), (442, 441, 6, 7), (443, 442, 7, 8), (436, 435, 0, 1), (444, 443, 8, 9), (437, 436, 1, 2), (445, 444, 9, 10), (438, 437, 2, 3), (446, 445, 10, 11), (439, 438, 3, 4), (447, 446, 11, 12), (440, 439, 4, 5), (592, 266, 252, 598), (588, 365, 351, 590), (574, 280, 266, 592), (552, 182, 168, 554), (572, 294, 280, 574), (365, 588, 570, 379), (182, 552, 544, 196), (556, 309, 294, 572), (568, 393, 379, 570), (606, 14, 0, 549), (393, 568, 566, 407), (547, 210, 196, 544), (564, 421, 407, 566), (578, 112, 98, 580), (421, 564, 550, 435), (576, 126, 112, 578), (484, 483, 548, 551), (554, 168, 154, 560), (604, 28, 14, 606), (586, 56, 42, 594), (210, 547, 602, 224), (562, 140, 126, 576), (28, 604, 594, 42), (584, 70, 56, 586), (559, 323, 309, 556), (600, 238, 224, 602), (560, 154, 140, 562), (596, 337, 323, 559), (582, 84, 70, 584), (598, 252, 238, 600), (590, 351, 337, 596), (580, 98, 84, 582), (486, 485, 553, 555), (493, 492, 567, 569), (494, 493, 569, 571), (503, 494, 571, 589), (496, 495, 573, 575), (507, 504, 591, 597), (508, 505, 593, 599), (490, 489, 561, 563), (495, 487, 557, 573), (488, 507, 597, 558), (505, 496, 575, 593), (498, 497, 577, 579), (511, 506, 595, 605), (510, 509, 601, 603), (512, 511, 605, 607), (483, 512, 607, 548), (485, 308, 545, 553), (482, 510, 603, 546), (489, 486, 555, 561), (487, 488, 558, 557), (497, 490, 563, 577), (492, 491, 565, 567), (499, 498, 579, 581), (500, 499, 581, 583), (501, 500, 583, 585), (502, 501, 585, 587), (506, 502, 587, 595), (504, 503, 589, 591), (509, 508, 599, 601), (542, 541, 540, 543), (549, 0, 435, 550), (491, 484, 551, 565), (589, 571, 629, 631), (572, 574, 523, 525), (575, 573, 524, 522), (586, 594, 614, 612), (570, 588, 630, 628), (587, 585, 611, 613), (571, 569, 627, 629), (573, 557, 530, 524), (584, 586, 612, 610), (568, 570, 628, 626), (556, 572, 525, 531), (585, 583, 609, 611), (569, 567, 625, 627), (561, 555, 532, 526), (582, 584, 610, 608), (566, 568, 626, 624), (554, 560, 527, 533), (583, 581, 514, 609), (567, 565, 623, 625), (559, 556, 531, 528), (548, 607, 639, 539), (580, 582, 608, 515), (564, 566, 624, 622), (606, 549, 538, 638), (557, 558, 529, 530), (593, 575, 522, 468), (565, 551, 536, 623), (607, 605, 637, 639), (555, 553, 534, 532), (574, 592, 513, 523), (550, 564, 622, 537), (604, 606, 638, 636), (308, 482, 546, 545), (538, 537, 536, 539), (541, 535, 534, 540), (535, 533, 532, 534), (530, 529, 528, 531), (533, 527, 526, 532), (531, 525, 524, 530), (522, 524, 525, 523), (527, 521, 520, 526), (518, 520, 521, 519), (519, 517, 516, 518), (514, 516, 517, 515), (523, 513, 468, 522), (515, 608, 609, 514), (608, 610, 611, 609), (610, 612, 613, 611), (612, 614, 615, 613), (513, 616, 617, 468), (616, 618, 619, 617), (618, 620, 621, 619), (620, 542, 543, 621), (537, 622, 623, 536), (622, 624, 625, 623), (624, 626, 627, 625), (626, 628, 629, 627), (628, 630, 631, 629), (630, 632, 633, 631), (632, 634, 635, 633), (634, 528, 529, 635), (614, 636, 637, 615), (636, 638, 639, 637), (638, 538, 539, 639), (595, 587, 613, 615), (560, 562, 521, 527), (547, 544, 541, 542), (588, 590, 632, 630), (592, 598, 616, 513), (563, 561, 526, 520), (545, 546, 543, 540), (591, 589, 631, 633), (599, 593, 468, 617), (590, 596, 634, 632), (598, 600, 618, 616), (577, 563, 520, 518), (549, 550, 537, 538), (562, 576, 519, 521), (597, 591, 633, 635), (601, 599, 617, 619), (576, 578, 517, 519), (551, 548, 539, 536), (596, 559, 528, 634), (600, 602, 620, 618), (544, 552, 535, 541), (558, 597, 635, 529), (579, 577, 518, 516), (594, 604, 636, 614), (603, 601, 619, 621), (553, 545, 540, 534), (602, 547, 542, 620), (581, 579, 516, 514), (552, 554, 533, 535), (605, 595, 615, 637), (546, 603, 621, 543), (578, 580, 515, 517)])
me_sphere.use_remesh_preserve_volume = False
me_sphere.use_remesh_preserve_attributes = False
me_sphere.use_mirror_vertex_groups = False
me_sphere.update()
me_cube_003 = bpy.data.meshes.new('Cube.003')
me_cube_003.from_pydata([(1.035, 0.025, -0.343), (1.035, -0.4578, -0.343), (1.035, 0.02371, 0.7635), (1.035, -0.5365, 0.7635), (1.163, 0.025, -0.8892), (1.163, -1.37, -0.5464), (1.163, 0.02371, 0.9141), (1.163, -0.879, 0.9141), (3.061, -0.1039, -1.478), (3.061, -0.4414, -1.478), (2.277, 0.02371, 0.9141), (2.277, -0.3423, 0.9141)], [], [(2, 3, 7, 6), (6, 7, 11, 10), (3, 1, 5, 7), (1, 3, 2, 0), (1, 0, 4, 5), (7, 5, 9, 11), (5, 4, 8, 9), (9, 8, 10, 11)])
me_cube_003.materials.append(mat_material)
me_cube_003.use_remesh_preserve_volume = False
me_cube_003.use_remesh_preserve_attributes = False
me_cube_003.use_mirror_vertex_groups = False
me_cube_003.update()
me_cube = bpy.data.meshes.new('Cube')
me_cube.from_pydata([(0.4107, -0.1379, 0.4278), (0.4107, -0.004129, 0.7791), (1.224, -0.345, -0.4807), (1.224, -0.5585, 0.1152), (1.224, -0.4319, 0.7791), (1.224, -0.00413, 0.7791), (-0.5625, -0.002992, 0.7791), (-0.5625, -0.1328, 0.4523), (-0.5625, -0.01775, 0.3603), (-2.08, -0.2281, -0.06197), (-2.08, -0.008824, 0.7791), (-2.08, -0.01767, -0.853), (-0.9884, 0.002071, 0.7791), (-0.9884, -0.003257, -0.8312), (0.4107, -0.1575, 0.7791), (0.4107, -0.2371, 0.6593), (0.8769, -0.4463, 0.7791), (-0.5625, -0.1577, 0.7791), (-0.5625, -0.2325, 0.6615), (-2.08, -0.2281, 0.08263), (-2.08, -0.2877, 0.7791), (-0.9884, -0.2877, 0.7791), (-2.08, -0.4283, 0.6402), (-2.08, -0.4422, 0.403), (-0.9884, -0.4422, 0.403), (-0.9884, -0.4283, 0.6402), (-2.076, -0.4387, -0.3785), (-0.9846, -0.4387, -0.3693), (-2.083, -0.2248, -0.7325), (-0.9908, -0.2104, -0.7106), (-1.947, -0.2281, -0.05349), (-1.947, -0.2281, 0.07612), (-1.947, -0.3136, 0.3635), (-0.9683, -0.2281, 0.3635), (-1.944, -0.3105, -0.337), (-0.9649, -0.2281, -0.3287), (1.224, 0.03001, -0.4836), (0.4107, -0.01118, 0.336)], [], [(9, 19, 20, 10, 11), (1, 6, 17, 14), (3, 2, 36, 5, 4), (15, 18, 7, 0), (1, 14, 16, 4, 5), (6, 12, 21, 17), (12, 10, 20, 21), (9, 11, 28, 26), (25, 24, 7, 18), (27, 7, 24), (14, 15, 16), (14, 17, 18, 15), (27, 29, 7), (16, 15, 0, 3, 4), (23, 24, 25, 22), (20, 19, 23, 22), (21, 20, 22, 25), (27, 26, 28, 29), (8, 7, 29, 13), (11, 13, 29, 28), (25, 18, 17, 21), (9, 26, 34, 30), (24, 23, 32, 33), (19, 9, 30, 31), (26, 27, 35, 34), (23, 19, 31, 32), (27, 24, 33, 35), (30, 35, 33, 31), (35, 30, 34), (32, 31, 33), (2, 0, 37, 36), (0, 7, 8, 37), (3, 0, 2)])
me_cube.materials.append(mat_material)
me_cube.use_remesh_preserve_volume = False
me_cube.use_remesh_preserve_attributes = False
me_cube.use_mirror_vertex_groups = False
me_cube.update()
me_cube_002 = bpy.data.meshes.new('Cube.002')
me_cube_002.from_pydata([(-0.0001391, -0.1469, -0.1157), (-0.0001391, 0.04091, 0.6482), (-0.0001391, 0.03334, -0.7933), (-0.0001391, -0.1469, 0.008147), (-0.0001391, -0.198, 0.6482), (-0.0001391, -0.3184, 0.4857), (-0.0001391, -0.3303, 0.2826), (0.003152, -0.3273, -0.3868), (-0.002179, -0.2382, -0.69)], [], [(0, 3, 4, 1, 2), (0, 2, 8, 7), (4, 3, 6, 5)])
me_cube_002.materials.append(mat_material)
me_cube_002.use_remesh_preserve_volume = False
me_cube_002.use_remesh_preserve_attributes = False
me_cube_002.use_mirror_vertex_groups = False
me_cube_002.update()
me_cylinder_001 = bpy.data.meshes.new('Cylinder.001')
me_cylinder_001.from_pydata([(0.1467, -0.7377, 0.4614), (7.129e-08, 0.4936, -1.027e-08), (0.1467, -0.7377, -0.4614), (0.0963, 0.4841, -1.007e-08), (0.1889, 0.4561, -9.491e-09), (0.2878, -0.6949, 0.4614), (0.2878, -0.6949, -0.4614), (0.2742, 0.4104, -8.543e-09), (0.349, 0.349, -7.267e-09), (0.4179, -0.6254, 0.4614), (0.4104, 0.2742, -5.712e-09), (0.4179, -0.6254, -0.4614), (0.4561, 0.1889, -3.938e-09), (0.5318, -0.5318, 0.4614), (0.4841, 0.0963, -2.014e-09), (0.5318, -0.5318, -0.4614), (0.4936, 1.687e-07, -1.236e-11), (0.6254, -0.4179, 0.4614), (0.4841, -0.0963, 1.989e-09), (0.6254, -0.4179, -0.4614), (0.4561, -0.1889, 3.914e-09), (0.6949, -0.2878, 0.4614), (0.4104, -0.2742, 5.688e-09), (0.6949, -0.2878, -0.4614), (0.349, -0.349, 7.242e-09), (0.7377, -0.1467, 0.4614), (0.7377, -0.1467, -0.4614), (0.2742, -0.4104, 8.518e-09), (0.1889, -0.4561, 9.466e-09), (0.7521, 1.37e-07, 0.4614), (0.7521, 5.685e-08, -0.4614), (0.0963, -0.4841, 1.005e-08), (-8.956e-08, -0.4936, 1.025e-08), (0.7377, 0.1467, 0.4614), (-0.0963, -0.4841, 1.005e-08), (0.7377, 0.1467, -0.4614), (0.6949, 0.2878, 0.4614), (-0.1889, -0.4561, 9.466e-09), (0.6949, 0.2878, -0.4614), (-0.2742, -0.4104, 8.518e-09), (0.6254, 0.4179, 0.4614), (-0.349, -0.349, 7.242e-09), (-0.4104, -0.2742, 5.687e-09), (0.6254, 0.4179, -0.4614), (0.5318, 0.5318, 0.4614), (-0.4561, -0.1889, 3.914e-09), (-0.4841, -0.0963, 1.989e-09), (0.5318, 0.5318, -0.4614), (0.4179, 0.6254, 0.4614), (-0.4936, 6.081e-07, -1.237e-11), (-0.4841, 0.0963, -2.014e-09), (0.4179, 0.6254, -0.4614), (-0.4561, 0.1889, -3.938e-09), (0.2878, 0.6949, 0.4614), (-0.4104, 0.2742, -5.712e-09), (0.2878, 0.6949, -0.4614), (-0.349, 0.349, -7.267e-09), (5.134e-08, 0.7521, 0.4614), (-0.2742, 0.4104, -8.543e-09), (0.1467, 0.7377, 0.4614), (-0.1889, 0.4561, -9.491e-09), (0.1467, 0.7377, -0.4614), (5.134e-08, 0.7521, -0.4614), (-0.0963, 0.4841, -1.007e-08), (5.134e-08, 0.7521, -0.2737), (0.1467, 0.7377, -0.2737), (0.1467, 0.7377, 0.2737), (5.134e-08, 0.7521, 0.2737), (0.2878, 0.6949, -0.2737), (0.2878, 0.6949, 0.2737), (0.4179, 0.6254, -0.2737), (0.4179, 0.6254, 0.2737), (0.5318, 0.5318, -0.2737), (0.5318, 0.5318, 0.2737), (0.6254, 0.4179, -0.2737), (0.6254, 0.4179, 0.2737), (0.6949, 0.2878, -0.2737), (0.6949, 0.2878, 0.2737), (0.7377, 0.1467, -0.2737), (0.7377, 0.1467, 0.2737), (0.7521, 7.315e-08, -0.2737), (0.7521, 1.207e-07, 0.2737), (0.7377, -0.1467, -0.2737), (0.7377, -0.1467, 0.2737), (0.6949, -0.2878, -0.2737), (0.6949, -0.2878, 0.2737), (0.6254, -0.4179, -0.2737), (0.6254, -0.4179, 0.2737), (0.5318, -0.5318, -0.2737), (0.5318, -0.5318, 0.2737), (0.4179, -0.6254, -0.2737), (0.4179, -0.6254, 0.2737), (0.2878, -0.6949, -0.2737), (0.2878, -0.6949, 0.2737), (0.1467, -0.7377, -0.2737), (0.1467, -0.7377, 0.2737), (-1.937e-07, -0.7521, -0.2737), (-1.937e-07, -0.7521, 0.2737), (-0.1467, -0.7377, -0.2737), (-0.1467, -0.7377, 0.2737), (-0.2878, -0.6949, -0.2737), (-0.2878, -0.6949, 0.2737), (-0.4179, -0.6254, -0.2737), (-0.4179, -0.6254, 0.2737), (-0.5318, -0.5318, -0.2737), (-0.5318, -0.5318, 0.2737), (-0.6254, -0.4179, -0.2737), (-0.6254, -0.4179, 0.2737), (-0.6949, -0.2878, -0.2737), (-0.6949, -0.2878, 0.2737), (-0.7377, -0.1467, -0.2737), (-0.7377, -0.1467, 0.2737), (-0.7521, 7.426e-07, -0.2737), (-0.7521, 7.901e-07, 0.2737), (-0.7377, 0.1467, -0.2737), (-0.7377, 0.1467, 0.2737), (-0.6949, 0.2878, -0.2737), (-0.6949, 0.2878, 0.2737), (-0.6254, 0.4179, -0.2737), (-0.6254, 0.4179, 0.2737), (-0.5318, 0.5318, -0.2737), (-0.5318, 0.5318, 0.2737), (-0.4179, 0.6254, -0.2737), (-0.4179, 0.6254, 0.2737), (-0.2878, 0.6949, -0.2737), (-0.2878, 0.6949, 0.2737), (-0.1467, 0.7377, -0.2737), (-0.1467, 0.7377, 0.2737), (-1.937e-07, -0.7521, -0.4614), (-1.937e-07, -0.7521, 0.4614), (-0.1467, -0.7377, -0.4614), (-0.1467, -0.7377, 0.4614), (-0.2878, -0.6949, -0.4614), (-0.2878, -0.6949, 0.4614), (-0.4179, -0.6254, -0.4614), (-0.4179, -0.6254, 0.4614), (-0.5318, -0.5318, -0.4614), (-0.5318, -0.5318, 0.4614), (-0.6254, -0.4179, -0.4614), (-0.6254, -0.4179, 0.4614), (-0.6949, -0.2878, -0.4614), (-0.6949, -0.2878, 0.4614), (-0.7377, -0.1467, -0.4614), (-0.7377, -0.1467, 0.4614), (-0.7521, 7.263e-07, -0.4614), (-0.7521, 8.064e-07, 0.4614), (-0.7377, 0.1467, -0.4614), (-0.7377, 0.1467, 0.4614), (-0.6949, 0.2878, -0.4614), (-0.6949, 0.2878, 0.4614), (-0.6254, 0.4179, -0.4614), (-0.6254, 0.4179, 0.4614), (-0.5318, 0.5318, -0.4614), (-0.5318, 0.5318, 0.4614), (-0.4179, 0.6254, -0.4614), (-0.4179, 0.6254, 0.4614), (-0.2878, 0.6949, -0.4614), (-0.2878, 0.6949, 0.4614), (-0.1467, 0.7377, -0.4614), (-0.1467, 0.7377, 0.4614)], [], [(80, 82, 26, 30), (106, 108, 140, 138), (81, 79, 33, 29), (107, 105, 137, 139), (78, 80, 30, 35), (104, 106, 138, 136), (79, 77, 36, 33), (105, 103, 135, 137), (76, 78, 35, 38), (102, 104, 136, 134), (77, 75, 40, 36), (103, 101, 133, 135), (67, 127, 159, 57), (74, 76, 38, 43), (100, 102, 134, 132), (126, 64, 62, 158), (75, 73, 44, 40), (101, 99, 131, 133), (127, 125, 157, 159), (22, 24, 88, 86), (83, 81, 29, 25), (109, 107, 139, 141), (72, 74, 43, 47), (98, 100, 132, 130), (58, 60, 124, 122), (124, 126, 158, 156), (73, 71, 48, 44), (99, 97, 129, 131), (125, 123, 155, 157), (70, 72, 47, 51), (96, 98, 130, 128), (122, 124, 156, 154), (71, 69, 53, 48), (97, 95, 0, 129), (8, 10, 74, 72), (123, 121, 153, 155), (68, 70, 51, 55), (94, 96, 128, 2), (120, 122, 154, 152), (69, 66, 59, 53), (95, 93, 5, 0), (121, 119, 151, 153), (10, 12, 76, 74), (1, 63, 127, 67), (65, 68, 55, 61), (92, 94, 2, 6), (118, 120, 152, 150), (66, 67, 57, 59), (93, 91, 9, 5), (12, 14, 78, 76), (119, 117, 149, 151), (64, 65, 61, 62), (90, 92, 6, 11), (116, 118, 150, 148), (91, 89, 13, 9), (14, 16, 80, 78), (32, 34, 98, 96), (117, 115, 147, 149), (50, 52, 116, 114), (88, 90, 11, 15), (114, 116, 148, 146), (16, 18, 82, 80), (89, 87, 17, 13), (115, 113, 145, 147), (86, 88, 15, 19), (52, 54, 118, 116), (112, 114, 146, 144), (3, 1, 67, 66), (87, 85, 21, 17), (18, 20, 84, 82), (113, 111, 143, 145), (84, 86, 19, 23), (54, 56, 120, 118), (39, 37, 101, 103), (110, 112, 144, 142), (85, 83, 25, 21), (20, 22, 86, 84), (111, 109, 141, 143), (82, 84, 23, 26), (108, 110, 142, 140), (56, 58, 122, 120), (41, 39, 103, 105), (62, 61, 55, 51, 47, 43, 38, 35, 30, 26, 23, 19, 15, 11, 6, 2, 128, 130, 132, 134, 136, 138, 140, 142, 144, 146, 148, 150, 152, 154, 156, 158), (59, 57, 159, 157, 155, 153, 151, 149, 147, 145, 143, 141, 139, 137, 135, 133, 131, 129, 0, 5, 9, 13, 17, 21, 25, 29, 33, 36, 40, 44, 48, 53), (7, 4, 69, 71), (41, 42, 106, 104), (24, 22, 87, 89), (42, 41, 105, 107), (7, 8, 72, 70), (60, 58, 123, 125), (24, 27, 90, 88), (8, 7, 71, 73), (42, 45, 108, 106), (27, 24, 89, 91), (60, 63, 126, 124), (45, 42, 107, 109), (63, 60, 125, 127), (27, 28, 92, 90), (10, 8, 73, 75), (45, 46, 110, 108), (28, 27, 91, 93), (63, 1, 64, 126), (46, 45, 109, 111), (28, 31, 94, 92), (12, 10, 75, 77), (46, 49, 112, 110), (31, 28, 93, 95), (49, 46, 111, 113), (31, 32, 96, 94), (14, 12, 77, 79), (49, 50, 114, 112), (32, 31, 95, 97), (50, 49, 113, 115), (16, 14, 79, 81), (34, 32, 97, 99), (52, 50, 115, 117), (34, 37, 100, 98), (18, 16, 81, 83), (1, 3, 65, 64), (37, 34, 99, 101), (54, 52, 117, 119), (37, 39, 102, 100), (20, 18, 83, 85), (3, 4, 68, 65), (56, 54, 119, 121), (4, 3, 66, 69), (39, 41, 104, 102), (22, 20, 85, 87), (4, 7, 70, 68), (58, 56, 121, 123)])
me_cylinder_001.use_remesh_preserve_volume = False
me_cylinder_001.use_remesh_preserve_attributes = False
me_cylinder_001.use_mirror_vertex_groups = False
me_cylinder_001.update()
me_cube_005 = bpy.data.meshes.new('Cube.005')
me_cube_005.from_pydata([(-0.5674, -0.02686, -0.3623), (-0.5674, -0.2414, -0.07721), (-0.5674, -0.2414, 0.07721), (-0.5674, -0.02686, 0.3623), (-0.5674, 0.3038, -0.07721), (-0.5674, 0.0893, -0.3623), (-0.5674, 0.0893, 0.3623), (-0.5674, 0.3038, 0.07721), (0.5554, -0.2414, -0.07721), (0.5554, -0.02686, -0.3623), (0.5554, -0.02686, 0.3623), (0.5554, -0.2414, 0.07721), (0.5554, 0.0893, -0.3623), (0.5554, 0.3038, -0.07721), (0.5554, 0.3038, 0.07721), (0.5554, 0.0893, 0.3623), (-0.5059, 0.1785, 0.04173), (-0.5059, 0.06261, 0.1958), (-0.5059, 0.06261, -0.1958), (-0.5059, 0.1785, -0.04173), (-0.5059, -0.0001683, 0.1958), (-0.5059, -0.1161, 0.04173), (-0.5059, -0.1161, -0.04173), (-0.5059, -0.0001683, -0.1958), (0.3634, 0.1785, 0.04173), (0.3634, 0.06261, 0.1958), (0.3634, 0.06261, -0.1958), (0.3634, 0.1785, -0.04173), (0.3634, -0.0001683, 0.1958), (0.3634, -0.1161, 0.04173), (0.3634, -0.1161, -0.04173), (0.3634, -0.0001683, -0.1958), (0.6178, 0.068, 0.2294), (0.6178, 0.2038, 0.04889), (0.6178, 0.2038, -0.04889), (0.6178, 0.068, -0.2294), (0.6178, -0.1414, 0.04889), (0.6178, -0.005554, 0.2294), (0.6178, -0.005554, -0.2294), (0.6178, -0.1414, -0.04889), (-0.1917, 0.3038, 0.07721), (-0.1917, 0.0893, 0.3623), (0.4922, 0.0893, 0.3623), (0.4922, 0.3038, 0.07721), (0.4922, 0.3038, -0.07721), (0.4922, 0.0893, -0.3623), (-0.1917, 0.0893, -0.3623), (-0.1917, 0.3038, -0.07721), (-0.1917, 0.5797, 0.07721), (-0.1917, 0.3652, 0.3623), (0.4922, 0.3652, 0.3623), (0.4922, 0.5797, 0.07721), (0.4922, 0.5797, -0.07721), (0.4922, 0.3652, -0.3623), (-0.1917, 0.3652, -0.3623), (-0.1917, 0.5797, -0.07721)], [], [(0, 5, 12, 9), (10, 15, 6, 3), (11, 2, 1, 8), (7, 6, 41, 40), (15, 14, 43, 42), (13, 12, 45, 44), (10, 3, 2, 11), (0, 9, 8, 1), (7, 4, 19, 16), (18, 23, 31, 26), (1, 2, 21, 22), (0, 1, 22, 23), (2, 3, 20, 21), (5, 0, 23, 18), (3, 6, 17, 20), (4, 5, 18, 19), (6, 7, 16, 17), (13, 14, 33, 34), (20, 17, 25, 28), (23, 22, 30, 31), (19, 18, 26, 27), (16, 19, 27, 24), (22, 21, 29, 30), (21, 20, 28, 29), (17, 16, 24, 25), (24, 27, 26, 31, 30, 29, 28, 25), (32, 37, 36, 39, 38, 35, 34, 33), (11, 8, 39, 36), (10, 11, 36, 37), (12, 13, 34, 35), (14, 15, 32, 33), (15, 10, 37, 32), (9, 12, 35, 38), (8, 9, 38, 39), (41, 42, 50, 49), (45, 46, 54, 53), (43, 44, 52, 51), (4, 7, 40, 47), (12, 5, 46, 45), (14, 13, 44, 43), (6, 15, 42, 41), (5, 4, 47, 46), (48, 51, 52, 55), (49, 50, 51, 48), (53, 54, 55, 52), (47, 40, 48, 55), (46, 47, 55, 54), (44, 45, 53, 52), (42, 43, 51, 50), (40, 41, 49, 48)])
me_cube_005.use_remesh_preserve_volume = False
me_cube_005.use_remesh_preserve_attributes = False
me_cube_005.use_mirror_vertex_groups = False
me_cube_005.update()
me_sphere_004 = bpy.data.meshes.new('Sphere.004')
me_sphere_004.from_pydata([(-0.05466, 8.9e-08, 0.2748), (-0.1072, 8.9e-08, 0.2589), (-0.1557, 8.9e-08, 0.233), (-0.1981, 8.9e-08, 0.1981), (-0.233, 8.9e-08, 0.1557), (-0.2589, 8.9e-08, 0.1072), (-0.2748, 8.9e-08, 0.05466), (-0.2802, 8.9e-08, 1.833e-08), (-0.2748, 8.9e-08, -0.05466), (-0.2589, 8.9e-08, -0.1072), (-0.233, 8.9e-08, -0.1557), (-0.1981, 8.9e-08, -0.1981), (-0.1557, 8.9e-08, -0.233), (-0.1072, 8.9e-08, -0.2589), (-0.05466, 8.9e-08, -0.2748), (-0.05361, 0.01066, 0.2748), (-0.1052, 0.02092, 0.2589), (-0.1527, 0.03037, 0.233), (-0.1943, 0.03865, 0.1981), (-0.2285, 0.04545, 0.1557), (-0.2539, 0.0505, 0.1072), (-0.2695, 0.05361, 0.05466), (-0.2748, 0.05466, 1.833e-08), (-0.2695, 0.05361, -0.05466), (-0.2539, 0.0505, -0.1072), (-0.2285, 0.04545, -0.1557), (-0.1943, 0.03865, -0.1981), (-0.1527, 0.03037, -0.233), (-0.1052, 0.02092, -0.2589), (-0.05361, 0.01066, -0.2748), (-0.0505, 0.02092, 0.2748), (-0.09907, 0.04103, 0.2589), (-0.1438, 0.05957, 0.233), (-0.183, 0.07582, 0.1981), (-0.2152, 0.08916, 0.1557), (-0.2392, 0.09907, 0.1072), (-0.2539, 0.1052, 0.05466), (-0.2589, 0.1072, 1.833e-08), (-0.2539, 0.1052, -0.05466), (-0.2392, 0.09907, -0.1072), (-0.2152, 0.08916, -0.1557), (-0.183, 0.07582, -0.1981), (-0.1438, 0.05957, -0.233), (-0.09907, 0.04103, -0.2589), (-0.0505, 0.02092, -0.2748), (-0.04545, 0.03037, 0.2748), (-0.08916, 0.05957, 0.2589), (-0.1294, 0.08649, 0.233), (-0.1647, 0.1101, 0.1981), (-0.1937, 0.1294, 0.1557), (-0.2152, 0.1438, 0.1072), (-0.2285, 0.1527, 0.05466), (-0.233, 0.1557, 1.833e-08), (-0.2285, 0.1527, -0.05466), (-0.2152, 0.1438, -0.1072), (-0.1937, 0.1294, -0.1557), (-0.1647, 0.1101, -0.1981), (-0.1294, 0.08649, -0.233), (-0.08916, 0.05957, -0.2589), (-0.04545, 0.03037, -0.2748), (-0.03865, 0.03865, 0.2748), (-0.07582, 0.07582, 0.2589), (-0.1101, 0.1101, 0.233), (-0.1401, 0.1401, 0.1981), (-0.1647, 0.1647, 0.1557), (-0.183, 0.183, 0.1072), (-0.1943, 0.1943, 0.05466), (-0.1981, 0.1981, 1.833e-08), (-0.1943, 0.1943, -0.05466), (-0.183, 0.183, -0.1072), (-0.1647, 0.1647, -0.1557), (-0.1401, 0.1401, -0.1981), (-0.1101, 0.1101, -0.233), (-0.07582, 0.07582, -0.2589), (-0.03865, 0.03865, -0.2748), (-0.03037, 0.04545, 0.2748), (-0.05957, 0.08916, 0.2589), (-0.08649, 0.1294, 0.233), (-0.1101, 0.1647, 0.1981), (-0.1294, 0.1937, 0.1557), (-0.1438, 0.2152, 0.1072), (-0.1527, 0.2285, 0.05466), (-0.1557, 0.233, 1.833e-08), (-0.1527, 0.2285, -0.05466), (-0.1438, 0.2152, -0.1072), (-0.1294, 0.1937, -0.1557), (-0.1101, 0.1647, -0.1981), (-0.08649, 0.1294, -0.233), (-0.05957, 0.08916, -0.2589), (-0.03037, 0.04545, -0.2748), (-0.02092, 0.0505, 0.2748), (-0.04103, 0.09907, 0.2589), (-0.05957, 0.1438, 0.233), (-0.07582, 0.183, 0.1981), (-0.08916, 0.2152, 0.1557), (-0.09907, 0.2392, 0.1072), (-0.1052, 0.2539, 0.05466), (-0.1072, 0.2589, 1.833e-08), (-0.1052, 0.2539, -0.05466), (-0.09907, 0.2392, -0.1072), (-0.08916, 0.2152, -0.1557), (-0.07582, 0.183, -0.1981), (-0.05957, 0.1438, -0.233), (-0.04103, 0.09907, -0.2589), (-0.02092, 0.0505, -0.2748), (-0.01066, 0.05361, 0.2748), (-0.02092, 0.1052, 0.2589), (-0.03037, 0.1527, 0.233), (-0.03865, 0.1943, 0.1981), (-0.04545, 0.2285, 0.1557), (-0.0505, 0.2539, 0.1072), (-0.05361, 0.2695, 0.05466), (-0.05466, 0.2748, 1.833e-08), (-0.05361, 0.2695, -0.05466), (-0.0505, 0.2539, -0.1072), (-0.04545, 0.2285, -0.1557), (-0.03865, 0.1943, -0.1981), (-0.03037, 0.1527, -0.233), (-0.02092, 0.1052, -0.2589), (-0.01066, 0.05361, -0.2748), (2.701e-07, 0.05466, 0.2748), (2.681e-07, 0.1072, 0.2589), (2.66e-07, 0.1557, 0.233), (2.681e-07, 0.1981, 0.1981), (2.722e-07, 0.233, 0.1557), (2.555e-07, 0.2589, 0.1072), (2.889e-07, 0.2748, 0.05466), (2.848e-07, 0.2802, 1.833e-08), (2.889e-07, 0.2748, -0.05466), (2.43e-07, 0.2589, -0.1072), (2.722e-07, 0.233, -0.1557), (2.681e-07, 0.1981, -0.1981), (2.743e-07, 0.1557, -0.233), (2.639e-07, 0.1072, -0.2589), (2.649e-07, 0.05466, -0.2748), (0.01066, 0.05361, 0.2748), (0.02092, 0.1052, 0.2589), (0.03037, 0.1527, 0.233), (0.03865, 0.1943, 0.1981), (0.04545, 0.2285, 0.1557), (0.0505, 0.2539, 0.1072), (0.05361, 0.2695, 0.05466), (0.05466, 0.2748, 1.833e-08), (0.05361, 0.2695, -0.05466), (0.0505, 0.2539, -0.1072), (0.04545, 0.2285, -0.1557), (0.03865, 0.1943, -0.1981), (0.03037, 0.1527, -0.233), (0.02092, 0.1052, -0.2589), (0.01066, 0.05361, -0.2748), (0.02092, 0.0505, 0.2748), (0.04103, 0.09907, 0.2589), (0.05957, 0.1438, 0.233), (0.07582, 0.183, 0.1981), (0.08916, 0.2152, 0.1557), (0.09907, 0.2392, 0.1072), (0.1052, 0.2539, 0.05466), (0.1072, 0.2589, 1.833e-08), (0.1052, 0.2539, -0.05466), (0.09907, 0.2392, -0.1072), (0.08916, 0.2152, -0.1557), (0.07582, 0.183, -0.1981), (0.05957, 0.1438, -0.233), (0.04103, 0.09907, -0.2589), (0.02092, 0.0505, -0.2748), (0.03037, 0.04545, 0.2748), (0.05957, 0.08916, 0.2589), (0.08649, 0.1294, 0.233), (0.1101, 0.1647, 0.1981), (0.1294, 0.1937, 0.1557), (0.1438, 0.2152, 0.1072), (0.1527, 0.2285, 0.05466), (0.1557, 0.233, 1.833e-08), (0.1527, 0.2285, -0.05466), (0.1438, 0.2152, -0.1072), (0.1294, 0.1937, -0.1557), (0.1101, 0.1647, -0.1981), (0.08649, 0.1294, -0.233), (0.05957, 0.08916, -0.2589), (0.03037, 0.04545, -0.2748), (0.03865, 0.03865, 0.2748), (0.07582, 0.07582, 0.2589), (0.1101, 0.1101, 0.233), (0.1401, 0.1401, 0.1981), (0.1647, 0.1647, 0.1557), (0.1831, 0.183, 0.1072), (0.1943, 0.1943, 0.05466), (0.1981, 0.1981, 1.833e-08), (0.1943, 0.1943, -0.05466), (0.1831, 0.183, -0.1072), (0.1647, 0.1647, -0.1557), (0.1401, 0.1401, -0.1981), (0.1101, 0.1101, -0.233), (0.07582, 0.07582, -0.2589), (0.03865, 0.03865, -0.2748), (0.04545, 0.03037, 0.2748), (0.08916, 0.05957, 0.2589), (0.1294, 0.08649, 0.233), (0.1647, 0.1101, 0.1981), (0.1937, 0.1294, 0.1557), (0.2152, 0.1438, 0.1072), (0.2285, 0.1527, 0.05466), (0.233, 0.1557, 1.833e-08), (0.2285, 0.1527, -0.05466), (0.2152, 0.1438, -0.1072), (0.1937, 0.1294, -0.1557), (0.1647, 0.1101, -0.1981), (0.1294, 0.08649, -0.233), (0.08916, 0.05957, -0.2589), (0.04545, 0.03037, -0.2748), (0.0505, 0.02092, 0.2748), (0.09907, 0.04103, 0.2589), (0.1438, 0.05957, 0.233), (0.1831, 0.07582, 0.1981), (0.2152, 0.08916, 0.1557), (0.2392, 0.09907, 0.1072), (0.2539, 0.1052, 0.05466), (0.2589, 0.1072, 1.833e-08), (0.2539, 0.1052, -0.05466), (0.2392, 0.09907, -0.1072), (0.2152, 0.08916, -0.1557), (0.1831, 0.07582, -0.1981), (0.1438, 0.05957, -0.233), (0.09907, 0.04103, -0.2589), (0.0505, 0.02092, -0.2748), (0.05361, 0.01066, 0.2748), (0.1052, 0.02092, 0.2589), (0.1527, 0.03037, 0.233), (0.1943, 0.03865, 0.1981), (0.2285, 0.04545, 0.1557), (0.2539, 0.0505, 0.1072), (0.2695, 0.05361, 0.05466), (0.2748, 0.05466, 1.833e-08), (0.2695, 0.05361, -0.05466), (0.2539, 0.0505, -0.1072), (0.2285, 0.04545, -0.1557), (0.1943, 0.03865, -0.1981), (0.1527, 0.03037, -0.233), (0.1052, 0.02092, -0.2589), (0.05361, 0.01066, -0.2748), (0.05466, 8.698e-08, 0.2748), (0.1072, 1.006e-07, 0.2589), (0.1557, 9.638e-08, 0.233), (0.1981, 8.176e-08, 0.1981), (0.233, 6.506e-08, 0.1557), (0.2589, 1.068e-07, 0.1072), (0.2748, 6.506e-08, 0.05466), (0.2802, 6.089e-08, 1.833e-08), (0.2748, 6.506e-08, -0.05466), (0.2589, 1.068e-07, -0.1072), (0.233, 6.506e-08, -0.1557), (0.1981, 8.176e-08, -0.1981), (0.1557, 8.594e-08, -0.233), (0.1072, 9.011e-08, -0.2589), (0.05466, 9.011e-08, -0.2748), (0.05361, -0.01066, 0.2748), (0.1052, -0.02092, 0.2589), (0.1527, -0.03037, 0.233), (0.1943, -0.03865, 0.1981), (0.2285, -0.04545, 0.1557), (0.2539, -0.0505, 0.1072), (0.2695, -0.05361, 0.05466), (0.2748, -0.05466, 1.833e-08), (0.2695, -0.05361, -0.05466), (0.2539, -0.0505, -0.1072), (0.2285, -0.04545, -0.1557), (0.1943, -0.03865, -0.1981), (0.1527, -0.03037, -0.233), (0.1052, -0.02092, -0.2589), (0.05361, -0.01066, -0.2748), (0.0505, -0.02092, 0.2748), (0.09907, -0.04103, 0.2589), (0.1438, -0.05957, 0.233), (0.1831, -0.07582, 0.1981), (0.2152, -0.08916, 0.1557), (0.2392, -0.09907, 0.1072), (0.2539, -0.1052, 0.05466), (0.2589, -0.1072, 1.833e-08), (0.2539, -0.1052, -0.05466), (0.2392, -0.09907, -0.1072), (0.2152, -0.08916, -0.1557), (0.1831, -0.07582, -0.1981), (0.1438, -0.05957, -0.233), (0.09907, -0.04103, -0.2589), (0.0505, -0.02092, -0.2748), (0.04545, -0.03037, 0.2748), (0.08916, -0.05957, 0.2589), (0.1294, -0.08649, 0.233), (0.1647, -0.1101, 0.1981), (0.1937, -0.1294, 0.1557), (0.2152, -0.1438, 0.1072), (0.2285, -0.1527, 0.05466), (0.233, -0.1557, 1.833e-08), (0.2285, -0.1527, -0.05466), (0.2152, -0.1438, -0.1072), (0.1937, -0.1294, -0.1557), (0.1647, -0.1101, -0.1981), (0.1294, -0.08649, -0.233), (0.08916, -0.05957, -0.2589), (0.04545, -0.03037, -0.2748), (0.03865, -0.03865, 0.2748), (0.07582, -0.07582, 0.2589), (0.1101, -0.1101, 0.233), (0.1401, -0.1401, 0.1981), (0.1647, -0.1647, 0.1557), (0.1831, -0.183, 0.1072), (0.1943, -0.1943, 0.05466), (0.1981, -0.1981, 1.833e-08), (0.1943, -0.1943, -0.05466), (0.1831, -0.183, -0.1072), (0.1647, -0.1647, -0.1557), (0.1401, -0.1401, -0.1981), (0.1101, -0.1101, -0.233), (0.07582, -0.07582, -0.2589), (0.03865, -0.03865, -0.2748), (0.03037, -0.04545, 0.2748), (0.05957, -0.08916, 0.2589), (0.08649, -0.1294, 0.233), (0.1101, -0.1647, 0.1981), (0.1294, -0.1937, 0.1557), (0.1438, -0.2152, 0.1072), (0.1527, -0.2285, 0.05466), (0.1557, -0.233, 1.833e-08), (0.1527, -0.2285, -0.05466), (0.1438, -0.2152, -0.1072), (0.1294, -0.1937, -0.1557), (0.1101, -0.1647, -0.1981), (0.08649, -0.1294, -0.233), (0.05957, -0.08916, -0.2589), (0.03037, -0.04545, -0.2748), (2.699e-07, 8.9e-08, -0.2802), (0.02092, -0.0505, 0.2748), (0.04103, -0.09907, 0.2589), (0.05957, -0.1438, 0.233), (0.07582, -0.183, 0.1981), (0.08916, -0.2152, 0.1557), (0.09907, -0.2392, 0.1072), (0.1052, -0.2539, 0.05466), (0.1072, -0.2589, 1.833e-08), (0.1052, -0.2539, -0.05466), (0.09907, -0.2392, -0.1072), (0.08916, -0.2152, -0.1557), (0.07582, -0.183, -0.1981), (0.05957, -0.1438, -0.233), (0.04103, -0.09907, -0.2589), (0.02092, -0.0505, -0.2748), (0.01066, -0.05361, 0.2748), (0.02092, -0.1052, 0.2589), (0.03037, -0.1527, 0.233), (0.03865, -0.1943, 0.1981), (0.04545, -0.2285, 0.1557), (0.0505, -0.2539, 0.1072), (0.05361, -0.2695, 0.05466), (0.05466, -0.2748, 1.833e-08), (0.05361, -0.2695, -0.05466), (0.0505, -0.2539, -0.1072), (0.04545, -0.2285, -0.1557), (0.03865, -0.1943, -0.1981), (0.03037, -0.1527, -0.233), (0.02092, -0.1052, -0.2589), (0.01066, -0.05361, -0.2748), (2.66e-07, -0.05466, 0.2748), (2.576e-07, -0.1072, 0.2589), (2.576e-07, -0.1557, 0.233), (2.305e-07, -0.1981, 0.1981), (2.18e-07, -0.233, 0.1557), (2.681e-07, -0.2589, 0.1072), (2.054e-07, -0.2748, 0.05466), (2.18e-07, -0.2802, 1.833e-08), (2.054e-07, -0.2748, -0.05466), (2.681e-07, -0.2589, -0.1072), (2.18e-07, -0.233, -0.1557), (2.305e-07, -0.1981, -0.1981), (2.514e-07, -0.1557, -0.233), (2.493e-07, -0.1072, -0.2589), (2.67e-07, -0.05466, -0.2748), (-0.01066, -0.05361, 0.2748), (-0.02092, -0.1052, 0.2589), (-0.03037, -0.1527, 0.233), (-0.03865, -0.1943, 0.1981), (-0.04545, -0.2285, 0.1557), (-0.0505, -0.2539, 0.1072), (-0.05361, -0.2695, 0.05466), (-0.05466, -0.2748, 1.833e-08), (-0.05361, -0.2695, -0.05466), (-0.0505, -0.2539, -0.1072), (-0.04545, -0.2285, -0.1557), (-0.03865, -0.1943, -0.1981), (-0.03037, -0.1527, -0.233), (-0.02092, -0.1052, -0.2589), (-0.01066, -0.05361, -0.2748), (-0.02092, -0.0505, 0.2748), (-0.04103, -0.09907, 0.2589), (-0.05957, -0.1438, 0.233), (-0.07582, -0.183, 0.1981), (-0.08916, -0.2152, 0.1557), (-0.09907, -0.2392, 0.1072), (-0.1052, -0.2539, 0.05466), (-0.1072, -0.2589, 1.833e-08), (-0.1052, -0.2539, -0.05466), (-0.09907, -0.2392, -0.1072), (-0.08916, -0.2152, -0.1557), (-0.07582, -0.183, -0.1981), (-0.05957, -0.1438, -0.233), (-0.04103, -0.09907, -0.2589), (-0.02092, -0.0505, -0.2748), (-0.03037, -0.04545, 0.2748), (-0.05957, -0.08916, 0.2589), (-0.08649, -0.1294, 0.233), (-0.1101, -0.1647, 0.1981), (-0.1294, -0.1937, 0.1557), (-0.1438, -0.2152, 0.1072), (-0.1527, -0.2285, 0.05466), (-0.1557, -0.233, 1.833e-08), (-0.1527, -0.2285, -0.05466), (-0.1438, -0.2152, -0.1072), (-0.1294, -0.1937, -0.1557), (-0.1101, -0.1647, -0.1981), (-0.08649, -0.1294, -0.233), (-0.05957, -0.08916, -0.2589), (-0.03037, -0.04545, -0.2748), (-0.03865, -0.03865, 0.2748), (-0.07582, -0.07582, 0.2589), (-0.1101, -0.1101, 0.233), (-0.1401, -0.1401, 0.1981), (-0.1647, -0.1647, 0.1557), (-0.183, -0.183, 0.1072), (-0.1943, -0.1943, 0.05466), (-0.1981, -0.1981, 1.833e-08), (-0.1943, -0.1943, -0.05466), (-0.183, -0.183, -0.1072), (-0.1647, -0.1647, -0.1557), (-0.1401, -0.1401, -0.1981), (-0.1101, -0.1101, -0.233), (-0.07582, -0.07582, -0.2589), (-0.03865, -0.03865, -0.2748), (-0.04545, -0.03037, 0.2748), (-0.08916, -0.05957, 0.2589), (-0.1294, -0.08649, 0.233), (-0.1647, -0.1101, 0.1981), (-0.1937, -0.1294, 0.1557), (-0.2152, -0.1438, 0.1072), (-0.2285, -0.1527, 0.05466), (-0.233, -0.1557, 1.833e-08), (-0.2285, -0.1527, -0.05466), (-0.2152, -0.1438, -0.1072), (-0.1937, -0.1294, -0.1557), (-0.1647, -0.1101, -0.1981), (-0.1294, -0.08649, -0.233), (-0.08916, -0.05957, -0.2589), (-0.04545, -0.03037, -0.2748), (1.856e-07, 5.406e-08, 0.2802), (-0.0505, -0.02092, 0.2748), (-0.09907, -0.04103, 0.2589), (-0.1438, -0.05957, 0.233), (-0.183, -0.07582, 0.1981), (-0.2152, -0.08916, 0.1557), (-0.2392, -0.09907, 0.1072), (-0.2539, -0.1052, 0.05466), (-0.2589, -0.1072, 1.833e-08), (-0.2539, -0.1052, -0.05466), (-0.2392, -0.09907, -0.1072), (-0.2152, -0.08916, -0.1557), (-0.183, -0.07582, -0.1981), (-0.1438, -0.05957, -0.233), (-0.09907, -0.04103, -0.2589), (-0.0505, -0.02092, -0.2748), (-0.05361, -0.01066, 0.2748), (-0.1052, -0.02092, 0.2589), (-0.1527, -0.03037, 0.233), (-0.1943, -0.03865, 0.1981), (-0.2285, -0.04545, 0.1557), (-0.2539, -0.0505, 0.1072), (-0.2695, -0.05361, 0.05466), (-0.2748, -0.05466, 1.833e-08), (-0.2695, -0.05361, -0.05466), (-0.2539, -0.0505, -0.1072), (-0.2285, -0.04545, -0.1557), (-0.1943, -0.03865, -0.1981), (-0.1527, -0.03037, -0.233), (-0.1052, -0.02092, -0.2589), (-0.05361, -0.01066, -0.2748)], [], [(6, 5, 20, 21), (14, 13, 28, 29), (7, 6, 21, 22), (8, 7, 22, 23), (1, 0, 15, 16), (9, 8, 23, 24), (2, 1, 16, 17), (10, 9, 24, 25), (3, 2, 17, 18), (11, 10, 25, 26), (4, 3, 18, 19), (12, 11, 26, 27), (5, 4, 19, 20), (13, 12, 27, 28), (27, 26, 41, 42), (20, 19, 34, 35), (28, 27, 42, 43), (21, 20, 35, 36), (29, 28, 43, 44), (22, 21, 36, 37), (23, 22, 37, 38), (16, 15, 30, 31), (24, 23, 38, 39), (17, 16, 31, 32), (25, 24, 39, 40), (18, 17, 32, 33), (26, 25, 40, 41), (19, 18, 33, 34), (39, 38, 53, 54), (32, 31, 46, 47), (40, 39, 54, 55), (33, 32, 47, 48), (41, 40, 55, 56), (34, 33, 48, 49), (42, 41, 56, 57), (35, 34, 49, 50), (43, 42, 57, 58), (36, 35, 50, 51), (44, 43, 58, 59), (37, 36, 51, 52), (38, 37, 52, 53), (31, 30, 45, 46), (58, 57, 72, 73), (51, 50, 65, 66), (59, 58, 73, 74), (52, 51, 66, 67), (53, 52, 67, 68), (46, 45, 60, 61), (54, 53, 68, 69), (47, 46, 61, 62), (55, 54, 69, 70), (48, 47, 62, 63), (56, 55, 70, 71), (49, 48, 63, 64), (57, 56, 71, 72), (50, 49, 64, 65), (62, 61, 76, 77), (70, 69, 84, 85), (63, 62, 77, 78), (71, 70, 85, 86), (64, 63, 78, 79), (72, 71, 86, 87), (65, 64, 79, 80), (73, 72, 87, 88), (66, 65, 80, 81), (74, 73, 88, 89), (67, 66, 81, 82), (68, 67, 82, 83), (61, 60, 75, 76), (69, 68, 83, 84), (81, 80, 95, 96), (89, 88, 103, 104), (82, 81, 96, 97), (83, 82, 97, 98), (76, 75, 90, 91), (84, 83, 98, 99), (77, 76, 91, 92), (85, 84, 99, 100), (78, 77, 92, 93), (86, 85, 100, 101), (79, 78, 93, 94), (87, 86, 101, 102), (80, 79, 94, 95), (88, 87, 102, 103), (100, 99, 114, 115), (93, 92, 107, 108), (101, 100, 115, 116), (94, 93, 108, 109), (102, 101, 116, 117), (95, 94, 109, 110), (103, 102, 117, 118), (96, 95, 110, 111), (104, 103, 118, 119), (97, 96, 111, 112), (98, 97, 112, 113), (91, 90, 105, 106), (99, 98, 113, 114), (92, 91, 106, 107), (119, 118, 133, 134), (112, 111, 126, 127), (113, 112, 127, 128), (106, 105, 120, 121), (114, 113, 128, 129), (107, 106, 121, 122), (115, 114, 129, 130), (108, 107, 122, 123), (116, 115, 130, 131), (109, 108, 123, 124), (117, 116, 131, 132), (110, 109, 124, 125), (118, 117, 132, 133), (111, 110, 125, 126), (123, 122, 137, 138), (131, 130, 145, 146), (124, 123, 138, 139), (132, 131, 146, 147), (125, 124, 139, 140), (133, 132, 147, 148), (126, 125, 140, 141), (134, 133, 148, 149), (127, 126, 141, 142), (128, 127, 142, 143), (121, 120, 135, 136), (129, 128, 143, 144), (122, 121, 136, 137), (130, 129, 144, 145), (142, 141, 156, 157), (143, 142, 157, 158), (136, 135, 150, 151), (144, 143, 158, 159), (137, 136, 151, 152), (145, 144, 159, 160), (138, 137, 152, 153), (146, 145, 160, 161), (139, 138, 153, 154), (147, 146, 161, 162), (140, 139, 154, 155), (148, 147, 162, 163), (141, 140, 155, 156), (149, 148, 163, 164), (161, 160, 175, 176), (154, 153, 168, 169), (162, 161, 176, 177), (155, 154, 169, 170), (163, 162, 177, 178), (156, 155, 170, 171), (164, 163, 178, 179), (157, 156, 171, 172), (158, 157, 172, 173), (151, 150, 165, 166), (159, 158, 173, 174), (152, 151, 166, 167), (160, 159, 174, 175), (153, 152, 167, 168), (173, 172, 187, 188), (166, 165, 180, 181), (174, 173, 188, 189), (167, 166, 181, 182), (175, 174, 189, 190), (168, 167, 182, 183), (176, 175, 190, 191), (169, 168, 183, 184), (177, 176, 191, 192), (170, 169, 184, 185), (178, 177, 192, 193), (171, 170, 185, 186), (179, 178, 193, 194), (172, 171, 186, 187), (192, 191, 206, 207), (185, 184, 199, 200), (193, 192, 207, 208), (186, 185, 200, 201), (194, 193, 208, 209), (187, 186, 201, 202), (188, 187, 202, 203), (181, 180, 195, 196), (189, 188, 203, 204), (182, 181, 196, 197), (190, 189, 204, 205), (183, 182, 197, 198), (191, 190, 205, 206), (184, 183, 198, 199), (196, 195, 210, 211), (204, 203, 218, 219), (197, 196, 211, 212), (205, 204, 219, 220), (198, 197, 212, 213), (206, 205, 220, 221), (199, 198, 213, 214), (207, 206, 221, 222), (200, 199, 214, 215), (208, 207, 222, 223), (201, 200, 215, 216), (209, 208, 223, 224), (202, 201, 216, 217), (203, 202, 217, 218), (215, 214, 229, 230), (223, 222, 237, 238), (216, 215, 230, 231), (224, 223, 238, 239), (217, 216, 231, 232), (218, 217, 232, 233), (211, 210, 225, 226), (219, 218, 233, 234), (212, 211, 226, 227), (220, 219, 234, 235), (213, 212, 227, 228), (221, 220, 235, 236), (214, 213, 228, 229), (222, 221, 236, 237), (234, 233, 248, 249), (227, 226, 241, 242), (235, 234, 249, 250), (228, 227, 242, 243), (236, 235, 250, 251), (229, 228, 243, 244), (237, 236, 251, 252), (230, 229, 244, 245), (238, 237, 252, 253), (231, 230, 245, 246), (239, 238, 253, 254), (232, 231, 246, 247), (233, 232, 247, 248), (226, 225, 240, 241), (253, 252, 267, 268), (246, 245, 260, 261), (254, 253, 268, 269), (247, 246, 261, 262), (248, 247, 262, 263), (241, 240, 255, 256), (249, 248, 263, 264), (242, 241, 256, 257), (250, 249, 264, 265), (243, 242, 257, 258), (251, 250, 265, 266), (244, 243, 258, 259), (252, 251, 266, 267), (245, 244, 259, 260), (257, 256, 271, 272), (265, 264, 279, 280), (258, 257, 272, 273), (266, 265, 280, 281), (259, 258, 273, 274), (267, 266, 281, 282), (260, 259, 274, 275), (268, 267, 282, 283), (261, 260, 275, 276), (269, 268, 283, 284), (262, 261, 276, 277), (263, 262, 277, 278), (256, 255, 270, 271), (264, 263, 278, 279), (276, 275, 290, 291), (284, 283, 298, 299), (277, 276, 291, 292), (278, 277, 292, 293), (271, 270, 285, 286), (279, 278, 293, 294), (272, 271, 286, 287), (280, 279, 294, 295), (273, 272, 287, 288), (281, 280, 295, 296), (274, 273, 288, 289), (282, 281, 296, 297), (275, 274, 289, 290), (283, 282, 297, 298), (295, 294, 309, 310), (288, 287, 302, 303), (296, 295, 310, 311), (289, 288, 303, 304), (297, 296, 311, 312), (290, 289, 304, 305), (298, 297, 312, 313), (291, 290, 305, 306), (299, 298, 313, 314), (292, 291, 306, 307), (293, 292, 307, 308), (286, 285, 300, 301), (294, 293, 308, 309), (287, 286, 301, 302), (314, 313, 328, 329), (307, 306, 321, 322), (308, 307, 322, 323), (301, 300, 315, 316), (309, 308, 323, 324), (302, 301, 316, 317), (310, 309, 324, 325), (303, 302, 317, 318), (311, 310, 325, 326), (304, 303, 318, 319), (312, 311, 326, 327), (305, 304, 319, 320), (313, 312, 327, 328), (306, 305, 320, 321), (326, 325, 341, 342), (319, 318, 334, 335), (327, 326, 342, 343), (320, 319, 335, 336), (328, 327, 343, 344), (321, 320, 336, 337), (329, 328, 344, 345), (322, 321, 337, 338), (323, 322, 338, 339), (316, 315, 331, 332), (324, 323, 339, 340), (317, 316, 332, 333), (325, 324, 340, 341), (318, 317, 333, 334), (339, 338, 353, 354), (332, 331, 346, 347), (340, 339, 354, 355), (333, 332, 347, 348), (341, 340, 355, 356), (334, 333, 348, 349), (342, 341, 356, 357), (335, 334, 349, 350), (343, 342, 357, 358), (336, 335, 350, 351), (344, 343, 358, 359), (337, 336, 351, 352), (345, 344, 359, 360), (338, 337, 352, 353), (350, 349, 364, 365), (358, 357, 372, 373), (351, 350, 365, 366), (359, 358, 373, 374), (352, 351, 366, 367), (360, 359, 374, 375), (353, 352, 367, 368), (354, 353, 368, 369), (347, 346, 361, 362), (355, 354, 369, 370), (348, 347, 362, 363), (356, 355, 370, 371), (349, 348, 363, 364), (357, 356, 371, 372), (369, 368, 383, 384), (362, 361, 376, 377), (370, 369, 384, 385), (363, 362, 377, 378), (371, 370, 385, 386), (364, 363, 378, 379), (372, 371, 386, 387), (365, 364, 379, 380), (373, 372, 387, 388), (366, 365, 380, 381), (374, 373, 388, 389), (367, 366, 381, 382), (375, 374, 389, 390), (368, 367, 382, 383), (388, 387, 402, 403), (381, 380, 395, 396), (389, 388, 403, 404), (382, 381, 396, 397), (390, 389, 404, 405), (383, 382, 397, 398), (384, 383, 398, 399), (377, 376, 391, 392), (385, 384, 399, 400), (378, 377, 392, 393), (386, 385, 400, 401), (379, 378, 393, 394), (387, 386, 401, 402), (380, 379, 394, 395), (392, 391, 406, 407), (400, 399, 414, 415), (393, 392, 407, 408), (401, 400, 415, 416), (394, 393, 408, 409), (402, 401, 416, 417), (395, 394, 409, 410), (403, 402, 417, 418), (396, 395, 410, 411), (404, 403, 418, 419), (397, 396, 411, 412), (405, 404, 419, 420), (398, 397, 412, 413), (399, 398, 413, 414), (411, 410, 425, 426), (419, 418, 433, 434), (412, 411, 426, 427), (420, 419, 434, 435), (413, 412, 427, 428), (414, 413, 428, 429), (407, 406, 421, 422), (415, 414, 429, 430), (408, 407, 422, 423), (416, 415, 430, 431), (409, 408, 423, 424), (417, 416, 431, 432), (410, 409, 424, 425), (418, 417, 432, 433), (430, 429, 444, 445), (423, 422, 437, 438), (431, 430, 445, 446), (424, 423, 438, 439), (432, 431, 446, 447), (425, 424, 439, 440), (433, 432, 447, 448), (426, 425, 440, 441), (434, 433, 448, 449), (427, 426, 441, 442), (435, 434, 449, 450), (428, 427, 442, 443), (429, 428, 443, 444), (422, 421, 436, 437), (449, 448, 464, 465), (442, 441, 457, 458), (450, 449, 465, 466), (443, 442, 458, 459), (444, 443, 459, 460), (437, 436, 452, 453), (445, 444, 460, 461), (438, 437, 453, 454), (446, 445, 461, 462), (439, 438, 454, 455), (447, 446, 462, 463), (440, 439, 455, 456), (448, 447, 463, 464), (441, 440, 456, 457), (462, 461, 476, 477), (455, 454, 469, 470), (463, 462, 477, 478), (456, 455, 470, 471), (464, 463, 478, 479), (457, 456, 471, 472), (465, 464, 479, 480), (458, 457, 472, 473), (466, 465, 480, 481), (459, 458, 473, 474), (460, 459, 474, 475), (453, 452, 467, 468), (461, 460, 475, 476), (454, 453, 468, 469), (0, 451, 15), (330, 14, 29), (15, 451, 30), (330, 29, 44), (30, 451, 45), (330, 44, 59), (45, 451, 60), (330, 59, 74), (60, 451, 75), (330, 74, 89), (75, 451, 90), (330, 89, 104), (90, 451, 105), (330, 104, 119), (105, 451, 120), (330, 119, 134), (120, 451, 135), (330, 134, 149), (135, 451, 150), (330, 149, 164), (150, 451, 165), (330, 164, 179), (330, 179, 194), (165, 451, 180), (180, 451, 195), (330, 194, 209), (195, 451, 210), (330, 209, 224), (210, 451, 225), (330, 224, 239), (225, 451, 240), (330, 239, 254), (240, 451, 255), (330, 254, 269), (255, 451, 270), (330, 269, 284), (270, 451, 285), (330, 284, 299), (285, 451, 300), (330, 299, 314), (300, 451, 315), (330, 314, 329), (315, 451, 331), (330, 329, 345), (331, 451, 346), (330, 345, 360), (346, 451, 361), (330, 360, 375), (361, 451, 376), (330, 375, 390), (376, 451, 391), (330, 390, 405), (391, 451, 406), (330, 405, 420), (406, 451, 421), (330, 420, 435), (421, 451, 436), (330, 435, 450), (436, 451, 452), (330, 450, 466), (452, 451, 467), (330, 466, 481), (481, 480, 13, 14), (474, 473, 6, 7), (467, 451, 0), (330, 481, 14), (475, 474, 7, 8), (468, 467, 0, 1), (476, 475, 8, 9), (469, 468, 1, 2), (477, 476, 9, 10), (470, 469, 2, 3), (478, 477, 10, 11), (471, 470, 3, 4), (479, 478, 11, 12), (472, 471, 4, 5), (480, 479, 12, 13), (473, 472, 5, 6)])
me_sphere_004.use_remesh_preserve_volume = False
me_sphere_004.use_remesh_preserve_attributes = False
me_sphere_004.use_mirror_vertex_groups = False
me_sphere_004.update()
me_sphere_001 = bpy.data.meshes.new('Sphere.001')
me_sphere_001.from_pydata([(-0.08213, 6.139e-08, 0.4129), (-0.1611, 6.139e-08, 0.3889), (-0.2339, 6.139e-08, 0.35), (-0.2977, 6.139e-08, 0.2977), (-0.35, 6.139e-08, 0.2339), (-0.3889, 6.139e-08, 0.1611), (-0.4129, 6.139e-08, 0.08213), (-0.421, 6.139e-08, 3.376e-08), (-0.4129, 6.139e-08, -0.08213), (-0.3889, 6.139e-08, -0.1611), (-0.35, 6.139e-08, -0.2339), (-0.2977, 6.139e-08, -0.2977), (-0.2339, 6.139e-08, -0.35), (-0.1611, 6.139e-08, -0.3889), (-0.08213, 6.139e-08, -0.4129), (-0.08055, 0.01602, 0.4129), (-0.158, 0.03143, 0.3889), (-0.2294, 0.04563, 0.35), (-0.292, 0.05808, 0.2977), (-0.3433, 0.06829, 0.2339), (-0.3815, 0.07588, 0.1611), (-0.405, 0.08055, 0.08213), (-0.4129, 0.08213, 3.376e-08), (-0.405, 0.08055, -0.08213), (-0.3815, 0.07588, -0.1611), (-0.3433, 0.06829, -0.2339), (-0.292, 0.05808, -0.2977), (-0.2294, 0.04563, -0.35), (-0.158, 0.03143, -0.3889), (-0.08055, 0.01602, -0.4129), (-0.07588, 0.03143, 0.4129), (-0.1488, 0.06165, 0.3889), (-0.2161, 0.08951, 0.35), (-0.275, 0.1139, 0.2977), (-0.3234, 0.134, 0.2339), (-0.3593, 0.1488, 0.1611), (-0.3815, 0.158, 0.08213), (-0.3889, 0.1611, 3.376e-08), (-0.3815, 0.158, -0.08213), (-0.3593, 0.1488, -0.1611), (-0.3234, 0.134, -0.2339), (-0.275, 0.1139, -0.2977), (-0.2161, 0.08951, -0.35), (-0.1488, 0.06165, -0.3889), (-0.07588, 0.03143, -0.4129), (-0.06829, 0.04563, 0.4129), (-0.134, 0.08951, 0.3889), (-0.1945, 0.1299, 0.35), (-0.2475, 0.1654, 0.2977), (-0.2911, 0.1945, 0.2339), (-0.3234, 0.2161, 0.1611), (-0.3433, 0.2294, 0.08213), (-0.35, 0.2339, 3.376e-08), (-0.3433, 0.2294, -0.08213), (-0.3234, 0.2161, -0.1611), (-0.2911, 0.1945, -0.2339), (-0.2475, 0.1654, -0.2977), (-0.1945, 0.1299, -0.35), (-0.134, 0.08951, -0.3889), (-0.06829, 0.04563, -0.4129), (-0.05808, 0.05808, 0.4129), (-0.1139, 0.1139, 0.3889), (-0.1654, 0.1654, 0.35), (-0.2105, 0.2105, 0.2977), (-0.2475, 0.2475, 0.2339), (-0.275, 0.275, 0.1611), (-0.292, 0.292, 0.08213), (-0.2977, 0.2977, 3.376e-08), (-0.292, 0.292, -0.08213), (-0.275, 0.275, -0.1611), (-0.2475, 0.2475, -0.2339), (-0.2105, 0.2105, -0.2977), (-0.1654, 0.1654, -0.35), (-0.1139, 0.1139, -0.3889), (-0.05808, 0.05808, -0.4129), (-0.04563, 0.06829, 0.4129), (-0.08951, 0.134, 0.3889), (-0.1299, 0.1945, 0.35), (-0.1654, 0.2475, 0.2977), (-0.1945, 0.2911, 0.2339), (-0.2161, 0.3234, 0.1611), (-0.2294, 0.3433, 0.08213), (-0.2339, 0.35, 3.376e-08), (-0.2294, 0.3433, -0.08213), (-0.2161, 0.3234, -0.1611), (-0.1945, 0.2911, -0.2339), (-0.1654, 0.2475, -0.2977), (-0.1299, 0.1945, -0.35), (-0.08951, 0.134, -0.3889), (-0.04563, 0.06829, -0.4129), (-0.03143, 0.07588, 0.4129), (-0.06165, 0.1488, 0.3889), (-0.08951, 0.2161, 0.35), (-0.1139, 0.275, 0.2977), (-0.134, 0.3234, 0.2339), (-0.1488, 0.3593, 0.1611), (-0.158, 0.3815, 0.08213), (-0.1611, 0.3889, 3.376e-08), (-0.158, 0.3815, -0.08213), (-0.1488, 0.3593, -0.1611), (-0.134, 0.3234, -0.2339), (-0.1139, 0.275, -0.2977), (-0.08951, 0.2161, -0.35), (-0.06165, 0.1488, -0.3889), (-0.03143, 0.07588, -0.4129), (-0.01602, 0.08055, 0.4129), (-0.03143, 0.158, 0.3889), (-0.04563, 0.2294, 0.35), (-0.05808, 0.292, 0.2977), (-0.06829, 0.3433, 0.2339), (-0.07588, 0.3815, 0.1611), (-0.08055, 0.405, 0.08213), (-0.08213, 0.4129, 3.376e-08), (-0.08055, 0.405, -0.08213), (-0.07588, 0.3815, -0.1611), (-0.06829, 0.3433, -0.2339), (-0.05808, 0.292, -0.2977), (-0.04563, 0.2294, -0.35), (-0.03143, 0.158, -0.3889), (-0.01602, 0.08055, -0.4129), (2.563e-07, 0.08213, 0.4129), (2.531e-07, 0.1611, 0.3889), (2.5e-07, 0.2339, 0.35), (2.531e-07, 0.2977, 0.2977), (2.594e-07, 0.35, 0.2339), (2.343e-07, 0.3889, 0.1611), (2.845e-07, 0.4129, 0.08213), (2.782e-07, 0.421, 3.376e-08), (2.845e-07, 0.4129, -0.08213), (2.155e-07, 0.3889, -0.1611), (2.594e-07, 0.35, -0.2339), (2.531e-07, 0.2977, -0.2977), (2.625e-07, 0.2339, -0.35), (2.469e-07, 0.1611, -0.3889), (2.484e-07, 0.08213, -0.4129), (0.01602, 0.08055, 0.4129), (0.03143, 0.158, 0.3889), (0.04563, 0.2294, 0.35), (0.05808, 0.292, 0.2977), (0.06829, 0.3433, 0.2339), (0.07588, 0.3815, 0.1611), (0.08055, 0.405, 0.08213), (0.08213, 0.4129, 3.376e-08), (0.08055, 0.405, -0.08213), (0.07588, 0.3815, -0.1611), (0.06829, 0.3433, -0.2339), (0.05808, 0.292, -0.2977), (0.04563, 0.2294, -0.35), (0.03143, 0.158, -0.3889), (0.01602, 0.08055, -0.4129), (0.03143, 0.07588, 0.4129), (0.06165, 0.1488, 0.3889), (0.08951, 0.2161, 0.35), (0.1139, 0.275, 0.2977), (0.134, 0.3234, 0.2339), (0.1488, 0.3593, 0.1611), (0.158, 0.3815, 0.08213), (0.1611, 0.3889, 3.376e-08), (0.158, 0.3815, -0.08213), (0.1488, 0.3593, -0.1611), (0.134, 0.3234, -0.2339), (0.1139, 0.275, -0.2977), (0.08951, 0.2161, -0.35), (0.06165, 0.1488, -0.3889), (0.03143, 0.07588, -0.4129), (0.04563, 0.06829, 0.4129), (0.08951, 0.134, 0.3889), (0.1299, 0.1945, 0.35), (0.1654, 0.2475, 0.2977), (0.1945, 0.2911, 0.2339), (0.2161, 0.3234, 0.1611), (0.2294, 0.3433, 0.08213), (0.2339, 0.35, 3.376e-08), (0.2294, 0.3433, -0.08213), (0.2161, 0.3234, -0.1611), (0.1945, 0.2911, -0.2339), (0.1654, 0.2475, -0.2977), (0.1299, 0.1945, -0.35), (0.08951, 0.134, -0.3889), (0.04563, 0.06829, -0.4129), (0.05808, 0.05808, 0.4129), (0.1139, 0.1139, 0.3889), (0.1654, 0.1654, 0.35), (0.2105, 0.2105, 0.2977), (0.2475, 0.2475, 0.2339), (0.275, 0.275, 0.1611), (0.292, 0.292, 0.08213), (0.2977, 0.2977, 3.376e-08), (0.292, 0.292, -0.08213), (0.275, 0.275, -0.1611), (0.2475, 0.2475, -0.2339), (0.2105, 0.2105, -0.2977), (0.1654, 0.1654, -0.35), (0.1139, 0.1139, -0.3889), (0.05808, 0.05808, -0.4129), (0.06829, 0.04563, 0.4129), (0.134, 0.08951, 0.3889), (0.1945, 0.1299, 0.35), (0.2475, 0.1654, 0.2977), (0.2911, 0.1945, 0.2339), (0.3234, 0.2161, 0.1611), (0.3433, 0.2294, 0.08213), (0.35, 0.2339, 3.376e-08), (0.3433, 0.2294, -0.08213), (0.3234, 0.2161, -0.1611), (0.2911, 0.1945, -0.2339), (0.2475, 0.1654, -0.2977), (0.1945, 0.1299, -0.35), (0.134, 0.08951, -0.3889), (0.06829, 0.04563, -0.4129), (0.07588, 0.03143, 0.4129), (0.1488, 0.06165, 0.3889), (0.2161, 0.08951, 0.35), (0.275, 0.1139, 0.2977), (0.3234, 0.134, 0.2339), (0.3593, 0.1488, 0.1611), (0.3815, 0.158, 0.08213), (0.3889, 0.1611, 3.376e-08), (0.3815, 0.158, -0.08213), (0.3593, 0.1488, -0.1611), (0.3234, 0.134, -0.2339), (0.275, 0.1139, -0.2977), (0.2161, 0.08951, -0.35), (0.1488, 0.06165, -0.3889), (0.07588, 0.03143, -0.4129), (0.08055, 0.01602, 0.4129), (0.158, 0.03143, 0.3889), (0.2294, 0.04563, 0.35), (0.292, 0.05808, 0.2977), (0.3433, 0.06829, 0.2339), (0.3815, 0.07588, 0.1611), (0.405, 0.08055, 0.08213), (0.4129, 0.08213, 3.376e-08), (0.405, 0.08055, -0.08213), (0.3815, 0.07588, -0.1611), (0.3433, 0.06829, -0.2339), (0.292, 0.05808, -0.2977), (0.2294, 0.04563, -0.35), (0.158, 0.03143, -0.3889), (0.08055, 0.01602, -0.4129), (0.08213, 5.835e-08, 0.4129), (0.1611, 7.874e-08, 0.3889), (0.2339, 7.247e-08, 0.35), (0.2977, 5.051e-08, 0.2977), (0.35, 2.542e-08, 0.2339), (0.3889, 8.815e-08, 0.1611), (0.4129, 2.542e-08, 0.08213), (0.421, 1.915e-08, 3.376e-08), (0.4129, 2.542e-08, -0.08213), (0.3889, 8.815e-08, -0.1611), (0.35, 2.542e-08, -0.2339), (0.2977, 5.051e-08, -0.2977), (0.2339, 5.679e-08, -0.35), (0.1611, 6.306e-08, -0.3889), (0.08213, 6.306e-08, -0.4129), (0.08055, -0.01602, 0.4129), (0.158, -0.03143, 0.3889), (0.2294, -0.04563, 0.35), (0.292, -0.05808, 0.2977), (0.3433, -0.06829, 0.2339), (0.3815, -0.07588, 0.1611), (0.405, -0.08055, 0.08213), (0.4129, -0.08213, 3.376e-08), (0.405, -0.08055, -0.08213), (0.3815, -0.07588, -0.1611), (0.3433, -0.06829, -0.2339), (0.292, -0.05808, -0.2977), (0.2294, -0.04563, -0.35), (0.158, -0.03143, -0.3889), (0.08055, -0.01602, -0.4129), (0.07588, -0.03143, 0.4129), (0.1488, -0.06165, 0.3889), (0.2161, -0.08951, 0.35), (0.275, -0.1139, 0.2977), (0.3234, -0.134, 0.2339), (0.3593, -0.1488, 0.1611), (0.3815, -0.158, 0.08213), (0.3889, -0.1611, 3.376e-08), (0.3815, -0.158, -0.08213), (0.3593, -0.1488, -0.1611), (0.3234, -0.134, -0.2339), (0.275, -0.1139, -0.2977), (0.2161, -0.08951, -0.35), (0.1488, -0.06165, -0.3889), (0.07588, -0.03143, -0.4129), (0.06829, -0.04563, 0.4129), (0.134, -0.08951, 0.3889), (0.1945, -0.1299, 0.35), (0.2475, -0.1654, 0.2977), (0.2911, -0.1945, 0.2339), (0.3234, -0.2161, 0.1611), (0.3433, -0.2294, 0.08213), (0.35, -0.2339, 3.376e-08), (0.3433, -0.2294, -0.08213), (0.3234, -0.2161, -0.1611), (0.2911, -0.1945, -0.2339), (0.2475, -0.1654, -0.2977), (0.1945, -0.1299, -0.35), (0.134, -0.08951, -0.3889), (0.06829, -0.04563, -0.4129), (0.05808, -0.05808, 0.4129), (0.1139, -0.1139, 0.3889), (0.1654, -0.1654, 0.35), (0.2105, -0.2105, 0.2977), (0.2475, -0.2475, 0.2339), (0.275, -0.275, 0.1611), (0.292, -0.292, 0.08213), (0.2977, -0.2977, 3.376e-08), (0.292, -0.292, -0.08213), (0.275, -0.275, -0.1611), (0.2475, -0.2475, -0.2339), (0.2105, -0.2105, -0.2977), (0.1654, -0.1654, -0.35), (0.1139, -0.1139, -0.3889), (0.05808, -0.05808, -0.4129), (0.04563, -0.06829, 0.4129), (0.08951, -0.134, 0.3889), (0.1299, -0.1945, 0.35), (0.1654, -0.2475, 0.2977), (0.1945, -0.2911, 0.2339), (0.2161, -0.3234, 0.1611), (0.2294, -0.3433, 0.08213), (0.2339, -0.35, 3.376e-08), (0.2294, -0.3433, -0.08213), (0.2161, -0.3234, -0.1611), (0.1945, -0.2911, -0.2339), (0.1654, -0.2475, -0.2977), (0.1299, -0.1945, -0.35), (0.08951, -0.134, -0.3889), (0.04563, -0.06829, -0.4129), (2.559e-07, 6.139e-08, -0.421), (0.03143, -0.07588, 0.4129), (0.06165, -0.1488, 0.3889), (0.08951, -0.2161, 0.35), (0.1139, -0.275, 0.2977), (0.134, -0.3234, 0.2339), (0.1488, -0.3593, 0.1611), (0.158, -0.3815, 0.08213), (0.1611, -0.3889, 3.376e-08), (0.158, -0.3815, -0.08213), (0.1488, -0.3593, -0.1611), (0.134, -0.3234, -0.2339), (0.1139, -0.275, -0.2977), (0.08951, -0.2161, -0.35), (0.06165, -0.1488, -0.3889), (0.03143, -0.07588, -0.4129), (0.01602, -0.08055, 0.4129), (0.03143, -0.158, 0.3889), (0.04563, -0.2294, 0.35), (0.05808, -0.292, 0.2977), (0.06829, -0.3433, 0.2339), (0.07588, -0.3815, 0.1611), (0.08055, -0.405, 0.08213), (0.08213, -0.4129, 3.376e-08), (0.08055, -0.405, -0.08213), (0.07588, -0.3815, -0.1611), (0.06829, -0.3433, -0.2339), (0.05808, -0.292, -0.2977), (0.04563, -0.2294, -0.35), (0.03143, -0.158, -0.3889), (0.01602, -0.08055, -0.4129), (2.5e-07, -0.08213, 0.4129), (2.374e-07, -0.1611, 0.3889), (2.374e-07, -0.2339, 0.35), (1.967e-07, -0.2977, 0.2977), (1.778e-07, -0.35, 0.2339), (2.531e-07, -0.3889, 0.1611), (1.59e-07, -0.4129, 0.08213), (1.778e-07, -0.421, 3.376e-08), (1.59e-07, -0.4129, -0.08213), (2.531e-07, -0.3889, -0.1611), (1.778e-07, -0.35, -0.2339), (1.967e-07, -0.2977, -0.2977), (2.28e-07, -0.2339, -0.35), (2.249e-07, -0.1611, -0.3889), (2.516e-07, -0.08213, -0.4129), (-0.01602, -0.08055, 0.4129), (-0.03143, -0.158, 0.3889), (-0.04563, -0.2294, 0.35), (-0.05808, -0.292, 0.2977), (-0.06829, -0.3433, 0.2339), (-0.07588, -0.3815, 0.1611), (-0.08055, -0.405, 0.08213), (-0.08213, -0.4129, 3.376e-08), (-0.08055, -0.405, -0.08213), (-0.07588, -0.3815, -0.1611), (-0.06829, -0.3433, -0.2339), (-0.05808, -0.292, -0.2977), (-0.04563, -0.2294, -0.35), (-0.03143, -0.158, -0.3889), (-0.01602, -0.08055, -0.4129), (-0.03143, -0.07588, 0.4129), (-0.06165, -0.1488, 0.3889), (-0.08951, -0.2161, 0.35), (-0.1139, -0.275, 0.2977), (-0.134, -0.3234, 0.2339), (-0.1488, -0.3593, 0.1611), (-0.158, -0.3815, 0.08213), (-0.1611, -0.3889, 3.376e-08), (-0.158, -0.3815, -0.08213), (-0.1488, -0.3593, -0.1611), (-0.134, -0.3234, -0.2339), (-0.1139, -0.275, -0.2977), (-0.08951, -0.2161, -0.35), (-0.06165, -0.1488, -0.3889), (-0.03143, -0.07588, -0.4129), (-0.04563, -0.06829, 0.4129), (-0.08951, -0.134, 0.3889), (-0.1299, -0.1945, 0.35), (-0.1654, -0.2475, 0.2977), (-0.1945, -0.2911, 0.2339), (-0.2161, -0.3234, 0.1611), (-0.2294, -0.3433, 0.08213), (-0.2339, -0.35, 3.376e-08), (-0.2294, -0.3433, -0.08213), (-0.2161, -0.3234, -0.1611), (-0.1945, -0.2911, -0.2339), (-0.1654, -0.2475, -0.2977), (-0.1299, -0.1945, -0.35), (-0.08951, -0.134, -0.3889), (-0.04563, -0.06829, -0.4129), (-0.05808, -0.05808, 0.4129), (-0.1139, -0.1139, 0.3889), (-0.1654, -0.1654, 0.35), (-0.2105, -0.2105, 0.2977), (-0.2475, -0.2475, 0.2339), (-0.275, -0.275, 0.1611), (-0.292, -0.292, 0.08213), (-0.2977, -0.2977, 3.376e-08), (-0.292, -0.292, -0.08213), (-0.275, -0.275, -0.1611), (-0.2475, -0.2475, -0.2339), (-0.2105, -0.2105, -0.2977), (-0.1654, -0.1654, -0.35), (-0.1139, -0.1139, -0.3889), (-0.05808, -0.05808, -0.4129), (-0.06829, -0.04563, 0.4129), (-0.134, -0.08951, 0.3889), (-0.1945, -0.1299, 0.35), (-0.2475, -0.1654, 0.2977), (-0.2911, -0.1945, 0.2339), (-0.3234, -0.2161, 0.1611), (-0.3433, -0.2294, 0.08213), (-0.35, -0.2339, 3.376e-08), (-0.3433, -0.2294, -0.08213), (-0.3234, -0.2161, -0.1611), (-0.2911, -0.1945, -0.2339), (-0.2475, -0.1654, -0.2977), (-0.1945, -0.1299, -0.35), (-0.134, -0.08951, -0.3889), (-0.06829, -0.04563, -0.4129), (1.292e-07, 8.895e-09, 0.421), (-0.07588, -0.03143, 0.4129), (-0.1488, -0.06165, 0.3889), (-0.2161, -0.08951, 0.35), (-0.275, -0.1139, 0.2977), (-0.3234, -0.134, 0.2339), (-0.3593, -0.1488, 0.1611), (-0.3815, -0.158, 0.08213), (-0.3889, -0.1611, 3.376e-08), (-0.3815, -0.158, -0.08213), (-0.3593, -0.1488, -0.1611), (-0.3234, -0.134, -0.2339), (-0.275, -0.1139, -0.2977), (-0.2161, -0.08951, -0.35), (-0.1488, -0.06165, -0.3889), (-0.07588, -0.03143, -0.4129), (-0.08055, -0.01602, 0.4129), (-0.158, -0.03143, 0.3889), (-0.2294, -0.04563, 0.35), (-0.292, -0.05808, 0.2977), (-0.3433, -0.06829, 0.2339), (-0.3815, -0.07588, 0.1611), (-0.405, -0.08055, 0.08213), (-0.4129, -0.08213, 3.376e-08), (-0.405, -0.08055, -0.08213), (-0.3815, -0.07588, -0.1611), (-0.3433, -0.06829, -0.2339), (-0.292, -0.05808, -0.2977), (-0.2294, -0.04563, -0.35), (-0.158, -0.03143, -0.3889), (-0.08055, -0.01602, -0.4129)], [], [(6, 5, 20, 21), (14, 13, 28, 29), (7, 6, 21, 22), (8, 7, 22, 23), (1, 0, 15, 16), (9, 8, 23, 24), (2, 1, 16, 17), (10, 9, 24, 25), (3, 2, 17, 18), (11, 10, 25, 26), (4, 3, 18, 19), (12, 11, 26, 27), (5, 4, 19, 20), (13, 12, 27, 28), (27, 26, 41, 42), (20, 19, 34, 35), (28, 27, 42, 43), (21, 20, 35, 36), (29, 28, 43, 44), (22, 21, 36, 37), (23, 22, 37, 38), (16, 15, 30, 31), (24, 23, 38, 39), (17, 16, 31, 32), (25, 24, 39, 40), (18, 17, 32, 33), (26, 25, 40, 41), (19, 18, 33, 34), (39, 38, 53, 54), (32, 31, 46, 47), (40, 39, 54, 55), (33, 32, 47, 48), (41, 40, 55, 56), (34, 33, 48, 49), (42, 41, 56, 57), (35, 34, 49, 50), (43, 42, 57, 58), (36, 35, 50, 51), (44, 43, 58, 59), (37, 36, 51, 52), (38, 37, 52, 53), (31, 30, 45, 46), (58, 57, 72, 73), (51, 50, 65, 66), (59, 58, 73, 74), (52, 51, 66, 67), (53, 52, 67, 68), (46, 45, 60, 61), (54, 53, 68, 69), (47, 46, 61, 62), (55, 54, 69, 70), (48, 47, 62, 63), (56, 55, 70, 71), (49, 48, 63, 64), (57, 56, 71, 72), (50, 49, 64, 65), (62, 61, 76, 77), (70, 69, 84, 85), (63, 62, 77, 78), (71, 70, 85, 86), (64, 63, 78, 79), (72, 71, 86, 87), (65, 64, 79, 80), (73, 72, 87, 88), (66, 65, 80, 81), (74, 73, 88, 89), (67, 66, 81, 82), (68, 67, 82, 83), (61, 60, 75, 76), (69, 68, 83, 84), (81, 80, 95, 96), (89, 88, 103, 104), (82, 81, 96, 97), (83, 82, 97, 98), (76, 75, 90, 91), (84, 83, 98, 99), (77, 76, 91, 92), (85, 84, 99, 100), (78, 77, 92, 93), (86, 85, 100, 101), (79, 78, 93, 94), (87, 86, 101, 102), (80, 79, 94, 95), (88, 87, 102, 103), (100, 99, 114, 115), (93, 92, 107, 108), (101, 100, 115, 116), (94, 93, 108, 109), (102, 101, 116, 117), (95, 94, 109, 110), (103, 102, 117, 118), (96, 95, 110, 111), (104, 103, 118, 119), (97, 96, 111, 112), (98, 97, 112, 113), (91, 90, 105, 106), (99, 98, 113, 114), (92, 91, 106, 107), (119, 118, 133, 134), (112, 111, 126, 127), (113, 112, 127, 128), (106, 105, 120, 121), (114, 113, 128, 129), (107, 106, 121, 122), (115, 114, 129, 130), (108, 107, 122, 123), (116, 115, 130, 131), (109, 108, 123, 124), (117, 116, 131, 132), (110, 109, 124, 125), (118, 117, 132, 133), (111, 110, 125, 126), (123, 122, 137, 138), (131, 130, 145, 146), (124, 123, 138, 139), (132, 131, 146, 147), (125, 124, 139, 140), (133, 132, 147, 148), (126, 125, 140, 141), (134, 133, 148, 149), (127, 126, 141, 142), (128, 127, 142, 143), (121, 120, 135, 136), (129, 128, 143, 144), (122, 121, 136, 137), (130, 129, 144, 145), (142, 141, 156, 157), (143, 142, 157, 158), (136, 135, 150, 151), (144, 143, 158, 159), (137, 136, 151, 152), (145, 144, 159, 160), (138, 137, 152, 153), (146, 145, 160, 161), (139, 138, 153, 154), (147, 146, 161, 162), (140, 139, 154, 155), (148, 147, 162, 163), (141, 140, 155, 156), (149, 148, 163, 164), (161, 160, 175, 176), (154, 153, 168, 169), (162, 161, 176, 177), (155, 154, 169, 170), (163, 162, 177, 178), (156, 155, 170, 171), (164, 163, 178, 179), (157, 156, 171, 172), (158, 157, 172, 173), (151, 150, 165, 166), (159, 158, 173, 174), (152, 151, 166, 167), (160, 159, 174, 175), (153, 152, 167, 168), (173, 172, 187, 188), (166, 165, 180, 181), (174, 173, 188, 189), (167, 166, 181, 182), (175, 174, 189, 190), (168, 167, 182, 183), (176, 175, 190, 191), (169, 168, 183, 184), (177, 176, 191, 192), (170, 169, 184, 185), (178, 177, 192, 193), (171, 170, 185, 186), (179, 178, 193, 194), (172, 171, 186, 187), (192, 191, 206, 207), (185, 184, 199, 200), (193, 192, 207, 208), (186, 185, 200, 201), (194, 193, 208, 209), (187, 186, 201, 202), (188, 187, 202, 203), (181, 180, 195, 196), (189, 188, 203, 204), (182, 181, 196, 197), (190, 189, 204, 205), (183, 182, 197, 198), (191, 190, 205, 206), (184, 183, 198, 199), (196, 195, 210, 211), (204, 203, 218, 219), (197, 196, 211, 212), (205, 204, 219, 220), (198, 197, 212, 213), (206, 205, 220, 221), (199, 198, 213, 214), (207, 206, 221, 222), (200, 199, 214, 215), (208, 207, 222, 223), (201, 200, 215, 216), (209, 208, 223, 224), (202, 201, 216, 217), (203, 202, 217, 218), (215, 214, 229, 230), (223, 222, 237, 238), (216, 215, 230, 231), (224, 223, 238, 239), (217, 216, 231, 232), (218, 217, 232, 233), (211, 210, 225, 226), (219, 218, 233, 234), (212, 211, 226, 227), (220, 219, 234, 235), (213, 212, 227, 228), (221, 220, 235, 236), (214, 213, 228, 229), (222, 221, 236, 237), (234, 233, 248, 249), (227, 226, 241, 242), (235, 234, 249, 250), (228, 227, 242, 243), (236, 235, 250, 251), (229, 228, 243, 244), (237, 236, 251, 252), (230, 229, 244, 245), (238, 237, 252, 253), (231, 230, 245, 246), (239, 238, 253, 254), (232, 231, 246, 247), (233, 232, 247, 248), (226, 225, 240, 241), (253, 252, 267, 268), (246, 245, 260, 261), (254, 253, 268, 269), (247, 246, 261, 262), (248, 247, 262, 263), (241, 240, 255, 256), (249, 248, 263, 264), (242, 241, 256, 257), (250, 249, 264, 265), (243, 242, 257, 258), (251, 250, 265, 266), (244, 243, 258, 259), (252, 251, 266, 267), (245, 244, 259, 260), (257, 256, 271, 272), (265, 264, 279, 280), (258, 257, 272, 273), (266, 265, 280, 281), (259, 258, 273, 274), (267, 266, 281, 282), (260, 259, 274, 275), (268, 267, 282, 283), (261, 260, 275, 276), (269, 268, 283, 284), (262, 261, 276, 277), (263, 262, 277, 278), (256, 255, 270, 271), (264, 263, 278, 279), (276, 275, 290, 291), (284, 283, 298, 299), (277, 276, 291, 292), (278, 277, 292, 293), (271, 270, 285, 286), (279, 278, 293, 294), (272, 271, 286, 287), (280, 279, 294, 295), (273, 272, 287, 288), (281, 280, 295, 296), (274, 273, 288, 289), (282, 281, 296, 297), (275, 274, 289, 290), (283, 282, 297, 298), (295, 294, 309, 310), (288, 287, 302, 303), (296, 295, 310, 311), (289, 288, 303, 304), (297, 296, 311, 312), (290, 289, 304, 305), (298, 297, 312, 313), (291, 290, 305, 306), (299, 298, 313, 314), (292, 291, 306, 307), (293, 292, 307, 308), (286, 285, 300, 301), (294, 293, 308, 309), (287, 286, 301, 302), (314, 313, 328, 329), (307, 306, 321, 322), (308, 307, 322, 323), (301, 300, 315, 316), (309, 308, 323, 324), (302, 301, 316, 317), (310, 309, 324, 325), (303, 302, 317, 318), (311, 310, 325, 326), (304, 303, 318, 319), (312, 311, 326, 327), (305, 304, 319, 320), (313, 312, 327, 328), (306, 305, 320, 321), (326, 325, 341, 342), (319, 318, 334, 335), (327, 326, 342, 343), (320, 319, 335, 336), (328, 327, 343, 344), (321, 320, 336, 337), (329, 328, 344, 345), (322, 321, 337, 338), (323, 322, 338, 339), (316, 315, 331, 332), (324, 323, 339, 340), (317, 316, 332, 333), (325, 324, 340, 341), (318, 317, 333, 334), (339, 338, 353, 354), (332, 331, 346, 347), (340, 339, 354, 355), (333, 332, 347, 348), (341, 340, 355, 356), (334, 333, 348, 349), (342, 341, 356, 357), (335, 334, 349, 350), (343, 342, 357, 358), (336, 335, 350, 351), (344, 343, 358, 359), (337, 336, 351, 352), (345, 344, 359, 360), (338, 337, 352, 353), (350, 349, 364, 365), (358, 357, 372, 373), (351, 350, 365, 366), (359, 358, 373, 374), (352, 351, 366, 367), (360, 359, 374, 375), (353, 352, 367, 368), (354, 353, 368, 369), (347, 346, 361, 362), (355, 354, 369, 370), (348, 347, 362, 363), (356, 355, 370, 371), (349, 348, 363, 364), (357, 356, 371, 372), (369, 368, 383, 384), (362, 361, 376, 377), (370, 369, 384, 385), (363, 362, 377, 378), (371, 370, 385, 386), (364, 363, 378, 379), (372, 371, 386, 387), (365, 364, 379, 380), (373, 372, 387, 388), (366, 365, 380, 381), (374, 373, 388, 389), (367, 366, 381, 382), (375, 374, 389, 390), (368, 367, 382, 383), (388, 387, 402, 403), (381, 380, 395, 396), (389, 388, 403, 404), (382, 381, 396, 397), (390, 389, 404, 405), (383, 382, 397, 398), (384, 383, 398, 399), (377, 376, 391, 392), (385, 384, 399, 400), (378, 377, 392, 393), (386, 385, 400, 401), (379, 378, 393, 394), (387, 386, 401, 402), (380, 379, 394, 395), (392, 391, 406, 407), (400, 399, 414, 415), (393, 392, 407, 408), (401, 400, 415, 416), (394, 393, 408, 409), (402, 401, 416, 417), (395, 394, 409, 410), (403, 402, 417, 418), (396, 395, 410, 411), (404, 403, 418, 419), (397, 396, 411, 412), (405, 404, 419, 420), (398, 397, 412, 413), (399, 398, 413, 414), (411, 410, 425, 426), (419, 418, 433, 434), (412, 411, 426, 427), (420, 419, 434, 435), (413, 412, 427, 428), (414, 413, 428, 429), (407, 406, 421, 422), (415, 414, 429, 430), (408, 407, 422, 423), (416, 415, 430, 431), (409, 408, 423, 424), (417, 416, 431, 432), (410, 409, 424, 425), (418, 417, 432, 433), (430, 429, 444, 445), (423, 422, 437, 438), (431, 430, 445, 446), (424, 423, 438, 439), (432, 431, 446, 447), (425, 424, 439, 440), (433, 432, 447, 448), (426, 425, 440, 441), (434, 433, 448, 449), (427, 426, 441, 442), (435, 434, 449, 450), (428, 427, 442, 443), (429, 428, 443, 444), (422, 421, 436, 437), (449, 448, 464, 465), (442, 441, 457, 458), (450, 449, 465, 466), (443, 442, 458, 459), (444, 443, 459, 460), (437, 436, 452, 453), (445, 444, 460, 461), (438, 437, 453, 454), (446, 445, 461, 462), (439, 438, 454, 455), (447, 446, 462, 463), (440, 439, 455, 456), (448, 447, 463, 464), (441, 440, 456, 457), (462, 461, 476, 477), (455, 454, 469, 470), (463, 462, 477, 478), (456, 455, 470, 471), (464, 463, 478, 479), (457, 456, 471, 472), (465, 464, 479, 480), (458, 457, 472, 473), (466, 465, 480, 481), (459, 458, 473, 474), (460, 459, 474, 475), (453, 452, 467, 468), (461, 460, 475, 476), (454, 453, 468, 469), (0, 451, 15), (330, 14, 29), (15, 451, 30), (330, 29, 44), (30, 451, 45), (330, 44, 59), (45, 451, 60), (330, 59, 74), (60, 451, 75), (330, 74, 89), (75, 451, 90), (330, 89, 104), (90, 451, 105), (330, 104, 119), (105, 451, 120), (330, 119, 134), (120, 451, 135), (330, 134, 149), (135, 451, 150), (330, 149, 164), (150, 451, 165), (330, 164, 179), (330, 179, 194), (165, 451, 180), (180, 451, 195), (330, 194, 209), (195, 451, 210), (330, 209, 224), (210, 451, 225), (330, 224, 239), (225, 451, 240), (330, 239, 254), (240, 451, 255), (330, 254, 269), (255, 451, 270), (330, 269, 284), (270, 451, 285), (330, 284, 299), (285, 451, 300), (330, 299, 314), (300, 451, 315), (330, 314, 329), (315, 451, 331), (330, 329, 345), (331, 451, 346), (330, 345, 360), (346, 451, 361), (330, 360, 375), (361, 451, 376), (330, 375, 390), (376, 451, 391), (330, 390, 405), (391, 451, 406), (330, 405, 420), (406, 451, 421), (330, 420, 435), (421, 451, 436), (330, 435, 450), (436, 451, 452), (330, 450, 466), (452, 451, 467), (330, 466, 481), (481, 480, 13, 14), (474, 473, 6, 7), (467, 451, 0), (330, 481, 14), (475, 474, 7, 8), (468, 467, 0, 1), (476, 475, 8, 9), (469, 468, 1, 2), (477, 476, 9, 10), (470, 469, 2, 3), (478, 477, 10, 11), (471, 470, 3, 4), (479, 478, 11, 12), (472, 471, 4, 5), (480, 479, 12, 13), (473, 472, 5, 6)])
me_sphere_001.use_remesh_preserve_volume = False
me_sphere_001.use_remesh_preserve_attributes = False
me_sphere_001.use_mirror_vertex_groups = False
me_sphere_001.update()
me_cube_001 = bpy.data.meshes.new('Cube.001')
me_cube_001.from_pydata([(1.0, -0.004264, 0.3098), (0.9638, -0.004264, 0.3652), (-0.9134, -0.3856, -0.01787), (-1.0, -0.3857, 0.03629), (-1.0, -0.3857, 0.2673), (-0.9157, -0.3759, 0.3116), (-0.9134, -0.004264, -0.01787), (-1.0, -0.004264, 0.03629), (-1.0, -0.004264, 0.3098), (-0.9137, -0.004264, 0.3652), (1.16, -2.472, -1.554), (1.49, -2.424, -1.611), (1.492, -2.519, -1.497), (1.0, -0.3857, 0.03629), (0.9636, -0.3856, -0.01787), (1.0, -0.003449, 0.03629), (0.9658, -0.3954, 0.334), (1.0, -0.3857, 0.2673), (2.292, -2.515, -1.502), (2.254, -2.526, -1.488), (2.256, -2.424, -1.611), (2.292, -2.445, -1.586), (0.9636, -0.003217, -0.01787), (-0.9134, 0.0005524, -0.01787), (-0.9137, -0.1485, 0.3652), (-1.0, -0.1485, 0.3098), (-0.9134, -0.1485, -0.01787), (-1.0, -0.1485, 0.03629), (0.9638, -0.1485, 0.3652), (1.0, -0.1485, 0.3098), (1.0, -0.1485, 0.03629), (0.9636, -0.1485, -0.01787), (0.9636, -0.1485, -0.1117), (0.9636, -0.003217, -0.1117), (-0.9134, -0.004264, -0.1117), (-0.9134, -0.1485, -0.1117)], [(23, 6)], [(11, 20, 21, 18, 19, 12, 10), (19, 16, 5, 12), (24, 9, 8, 25), (26, 2, 3, 27), (25, 8, 7, 27), (28, 29, 0, 1), (4, 3, 10), (24, 28, 1, 9), (2, 14, 20, 11), (13, 17, 18, 21), (14, 13, 21, 20), (3, 2, 11, 10), (5, 4, 10, 12), (17, 16, 19, 18), (29, 17, 13, 30), (30, 31, 22, 15), (26, 31, 14, 2), (26, 6, 34, 35), (13, 14, 31, 30), (0, 29, 30, 15), (5, 16, 28, 24), (16, 17, 29, 28), (4, 25, 27, 3), (6, 26, 27, 7), (5, 24, 25, 4), (34, 33, 32, 35), (22, 31, 32, 33), (6, 22, 33, 34), (31, 26, 35, 32)])
me_cube_001.use_remesh_preserve_volume = False
me_cube_001.use_remesh_preserve_attributes = False
me_cube_001.use_mirror_vertex_groups = False
me_cube_001.update()

# ---- objects
ob_bigengine = bpy.data.objects.new('bigEngine', me_sphere)
ob_cockpit = bpy.data.objects.new('cockpit', me_cube_003)
ob_hull = bpy.data.objects.new('hull', me_cube)
ob_hull_001 = bpy.data.objects.new('hull.001', me_cube_002)
ob_wingholes = bpy.data.objects.new('wingHoles', me_cylinder_001)
ob_afterburners = bpy.data.objects.new('afterburners', me_cube_005)
ob_placeholdeng2 = bpy.data.objects.new('placeholdEng2', me_sphere_004)
ob_placeholdeng = bpy.data.objects.new('placeholdEng', me_sphere_001)
ob_wings = bpy.data.objects.new('wings', me_cube_001)
ob_lamp = bpy.data.objects.new('Lamp', light_lamp)
ob_camera = bpy.data.objects.new('Camera', cam_camera)

# ---- transforms, parenting, visibility, modifiers, constraints
ob_bigengine.location = (-0.1798, -1.406, 0.745)
ob_bigengine.lineart.crease_threshold = 0.0
ob_cockpit.location = (0.07217, 0.0, 0.3661)
ob_cockpit.lock_rotations_4d = False
ob_cockpit.empty_display_type = 'ARROWS'
ob_cockpit.lineart.crease_threshold = 0.0
_m = ob_cockpit.modifiers.new('Mirror', 'MIRROR')
_m.use_axis = (False, True, False)
_m.use_mirror_vertex_groups = False
_m.merge_threshold = 0.376
_m = ob_cockpit.modifiers.new('Subsurf', 'SUBSURF')
_m.uv_smooth = 'PRESERVE_CORNERS'
_m.quality = 2
_m.show_only_control_edges = False
ob_hull.location = (0.0, 0.0, 0.3999)
ob_hull.lock_rotations_4d = False
ob_hull.empty_display_type = 'ARROWS'
ob_hull.lineart.crease_threshold = 0.0
_m = ob_hull.modifiers.new('Mirror', 'MIRROR')
_m.use_axis = (False, True, False)
_m.merge_threshold = 0.106
ob_hull_001.location = (-2.143, 0.0, 0.455)
ob_hull_001.lock_rotations_4d = False
ob_hull_001.empty_display_type = 'ARROWS'
ob_hull_001.lineart.crease_threshold = 0.0
_m = ob_hull_001.modifiers.new('Mirror', 'MIRROR')
_m.use_axis = (False, True, False)
_m.merge_threshold = 0.106
_m.mirror_object = ob_hull
ob_wingholes.location = (-0.1715, -1.282, 0.6799)
ob_wingholes.rotation_euler = (0.7036, -8.47e-18, 1.616e-19)
ob_wingholes.hide_viewport = True
ob_wingholes.lineart.crease_threshold = 0.0
_m = ob_wingholes.modifiers.new('Mirror', 'MIRROR')
_m.use_axis = (False, True, False)
_m.mirror_object = ob_hull
ob_afterburners.location = (-1.656, -0.6368, 0.4187)
ob_afterburners.scale = (1.0, 1.0, 1.0)
ob_afterburners.lineart.crease_threshold = 0.0
_m = ob_afterburners.modifiers.new('Mesh Cache', 'MESH_CACHE')
_m = ob_afterburners.modifiers.new('Mirror', 'MIRROR')
_m.use_axis = (False, True, False)
_m.mirror_object = ob_hull
ob_placeholdeng2.location = (-2.434, 0.0, 0.0)
ob_placeholdeng2.lineart.crease_threshold = 0.0
_m = ob_placeholdeng2.modifiers.new('Mirror', 'MIRROR')
_m.use_axis = (False, False, True)
_m.mirror_object = ob_hull
ob_placeholdeng.location = (-0.1755, -1.281, 0.687)
ob_placeholdeng.scale = (0.9324, 0.9324, 0.9324)
ob_placeholdeng.hide_viewport = True
ob_placeholdeng.lineart.crease_threshold = 0.0
_m = ob_placeholdeng.modifiers.new('Mirror', 'MIRROR')
_m.use_axis = (False, True, False)
_m.mirror_object = ob_hull
ob_wings.location = (-0.9823, 0.0, 1.261)
ob_wings.lineart.crease_threshold = 0.0
_m = ob_wings.modifiers.new('Mirror', 'MIRROR')
_m.use_axis = (False, True, False)
_m.merge_threshold = 0.016
_m.mirror_object = ob_hull
_m = ob_wings.modifiers.new('Boolean', 'BOOLEAN')
_m.object = ob_wingholes
_m.solver = 'FAST'
ob_lamp.location = (4.076, 1.005, 5.904)
ob_lamp.rotation_euler = (0.6503, 0.05522, 1.866)
ob_lamp.lock_rotations_4d = False
ob_lamp.empty_display_type = 'ARROWS'
ob_lamp.color = (0.0, 0.0, 0.0, 0.0)
ob_lamp.hide_viewport = True
ob_lamp.lineart.crease_threshold = 0.0
ob_camera.location = (7.481, -6.508, 5.344)
ob_camera.rotation_euler = (1.109, 0.01082, 0.8149)
ob_camera.lock_rotations_4d = False
ob_camera.empty_display_type = 'ARROWS'
ob_camera.color = (0.0, 0.0, 0.0, 0.0)
ob_camera.display_type = 'WIRE'
ob_camera.lineart.crease_threshold = 0.0

# ---- collection membership
col_collection_1.objects.link(ob_bigengine)
col_collection_1.objects.link(ob_cockpit)
col_collection_1.objects.link(ob_hull)
col_collection_1.objects.link(ob_hull_001)
col_collection_1.objects.link(ob_wingholes)
col_collection_1.objects.link(ob_afterburners)
col_collection_1.objects.link(ob_placeholdeng2)
col_collection_1.objects.link(ob_placeholdeng)
col_collection_1.objects.link(ob_wings)
col_collection_1.objects.link(ob_lamp)
col_collection_1.objects.link(ob_camera)

# ---- scene / render settings (as saved in the file)
scene.camera = ob_camera
scene.frame_start = 1; scene.frame_end = 250; scene.frame_set(1)
scene.render.engine = 'BLENDER_EEVEE_NEXT'
scene.render.resolution_percentage = 50
scene.render.dither_intensity = 0.0
scene.cycles.use_denoising = False
scene.cycles.samples = 10
scene.cycles.sampling_pattern = 'TABULATED_SOBOL'
scene.cycles.light_sampling_threshold = 0.0
scene.cycles.use_adaptive_sampling = False
scene.cycles.use_light_tree = False
scene.cycles.blur_glossy = 0.0
scene.cycles.pixel_filter_type = 'GAUSSIAN'
scene.cycles.sample_clamp_indirect = 0.0
scene.view_settings.view_transform = 'Standard'
bpy.context.view_layer.update()

